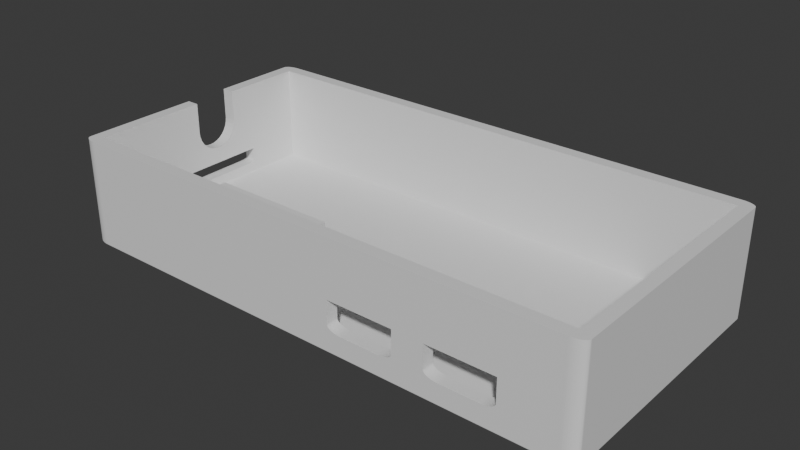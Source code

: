 # Source: enclosure-gm2.blend  (saved by Blender 4.3.32; exported with 4.5.12 LTS)
import bpy
from mathutils import Matrix  # noqa: F401  (used for matrix-valued properties, if any)

bpy.ops.wm.read_factory_settings(use_empty=True)
scene = bpy.context.scene
scene.name = 'Scene'

# ---- collections
col_collection = bpy.data.collections.new('Collection'); scene.collection.children.link(col_collection)

# ---- materials (node trees are filled in below, after node groups)
mat_material = bpy.data.materials.new('Material')
mat_material.alpha_threshold = 0.0
mat_material.roughness = 0.5
mat_material.line_color = (0.0, 0.0, 0.0, 1.0)

# ---- material node trees
mat_material.use_nodes = True; mat_material.node_tree.nodes.clear()
_N = mat_material.node_tree.nodes; _L = mat_material.node_tree.links
n0 = _N.new('ShaderNodeOutputMaterial'); n0.name = 'Material Output'; n0.location = (300, 300)
n1 = _N.new('ShaderNodeBsdfPrincipled'); n1.name = 'Principled BSDF'; n1.location = (10, 300)
n1.inputs[3].default_value = 1.45
_L.new(n1.outputs[0], n0.inputs[0])
n0.is_active_output = True

# ---- world
world_world = bpy.data.worlds.new('World'); scene.world = world_world
world_world.use_nodes = True; world_world.node_tree.nodes.clear()
_N = world_world.node_tree.nodes; _L = world_world.node_tree.links
n0 = _N.new('ShaderNodeOutputWorld'); n0.name = 'World Output'; n0.location = (300, 300)
n1 = _N.new('ShaderNodeBackground'); n1.name = 'Background'; n1.location = (10, 300)
n1.inputs[0].default_value = (0.05088, 0.05088, 0.05088, 1.0)
_L.new(n1.outputs[0], n0.inputs[0])
n0.is_active_output = True
world_world.color = (0.05088, 0.05088, 0.05088)
world_world.sun_shadow_jitter_overblur = 0.0

# ---- meshes
me_cube = bpy.data.meshes.new('Cube')
me_cube.from_pydata([(-0.9539, -0.907, -0.7857), (1.0, 0.9486, 1.0), (0.9486, 1.0, 1.0), (-0.9539, -0.907, 1.0), (-0.9539, 0.907, -0.7857), (0.9996, 0.9553, 1.0), (0.9982, 0.9619, 1.0), (-0.9539, 0.907, 1.0), (0.9539, -0.907, -0.7857), (0.9961, 0.9683, 1.0), (0.9539, -0.907, 1.0), (0.9931, 0.9743, 1.0), (0.9539, 0.907, -0.7857), (0.9894, 0.9799, 1.0), (0.9539, 0.907, 1.0), (0.9849, 0.9849, 1.0), (0.9799, 0.9894, 1.0), (0.9743, 0.9931, 1.0), (0.9683, 0.9961, 1.0), (0.9619, 0.9982, 1.0), (0.9553, 0.9996, 1.0), (0.9486, 0.9486, -1.0), (0.9486, 1.0, -0.9486), (1.0, 0.9486, -0.9486), (0.9486, 0.9553, -0.9996), (0.9486, 0.9619, -0.9982), (0.9486, 0.9683, -0.9961), (0.9486, 0.9743, -0.9931), (0.9486, 0.9799, -0.9894), (0.9486, 0.9849, -0.9849), (0.9553, 0.9486, -0.9996), (0.9554, 0.9555, -0.9991), (0.9555, 0.9623, -0.9977), (0.9555, 0.9687, -0.9954), (0.9555, 0.9746, -0.9924), (0.9554, 0.9799, -0.9888), (0.9554, 0.9846, -0.9846), (0.9619, 0.9486, -0.9982), (0.9622, 0.9555, -0.9977), (0.9623, 0.9624, -0.9962), (0.9622, 0.9687, -0.9939), (0.9621, 0.9744, -0.991), (0.9619, 0.9793, -0.9876), (0.9619, 0.9837, -0.9837), (0.9683, 0.9486, -0.9961), (0.9687, 0.9555, -0.9954), (0.9687, 0.9623, -0.9939), (0.9684, 0.9685, -0.9916), (0.968, 0.9738, -0.9889), (0.9677, 0.9784, -0.9859), (0.9675, 0.9824, -0.9824), (0.9743, 0.9486, -0.9931), (0.9746, 0.9555, -0.9924), (0.9744, 0.9622, -0.9909), (0.9738, 0.9681, -0.9889), (0.9731, 0.9731, -0.9866), (0.9725, 0.9773, -0.9839), (0.9721, 0.9809, -0.9809), (0.9799, 0.9486, -0.9894), (0.9799, 0.9555, -0.9888), (0.9794, 0.962, -0.9875), (0.9784, 0.9677, -0.9858), (0.9773, 0.9725, -0.9839), (0.9763, 0.9763, -0.9818), (0.9758, 0.9794, -0.9794), (0.9783, 0.9783, -0.9783), (0.9553, 0.9996, -0.9486), (0.9619, 0.9982, -0.9486), (0.9683, 0.9961, -0.9486), (0.9743, 0.9931, -0.9486), (0.9799, 0.9894, -0.9486), (0.9849, 0.9849, -0.9486), (0.9486, 0.9996, -0.9553), (0.9555, 0.9991, -0.9554), (0.9623, 0.9977, -0.9555), (0.9687, 0.9954, -0.9555), (0.9746, 0.9924, -0.9555), (0.9799, 0.9888, -0.9554), (0.9846, 0.9846, -0.9554), (0.9486, 0.9982, -0.9619), (0.9555, 0.9977, -0.9622), (0.9624, 0.9962, -0.9623), (0.9687, 0.9939, -0.9622), (0.9744, 0.991, -0.9621), (0.9793, 0.9876, -0.9619), (0.9837, 0.9837, -0.9619), (0.9486, 0.9961, -0.9683), (0.9555, 0.9954, -0.9687), (0.9623, 0.9939, -0.9687), (0.9685, 0.9916, -0.9684), (0.9738, 0.9889, -0.968), (0.9784, 0.9859, -0.9677), (0.9824, 0.9824, -0.9675), (0.9486, 0.9931, -0.9743), (0.9555, 0.9924, -0.9746), (0.9622, 0.9909, -0.9744), (0.9681, 0.9889, -0.9738), (0.9731, 0.9866, -0.9731), (0.9773, 0.9839, -0.9725), (0.9809, 0.9809, -0.9721), (0.9486, 0.9894, -0.9799), (0.9555, 0.9888, -0.9799), (0.962, 0.9875, -0.9794), (0.9677, 0.9858, -0.9784), (0.9725, 0.9839, -0.9773), (0.9763, 0.9818, -0.9763), (0.9794, 0.9794, -0.9758), (0.9996, 0.9486, -0.9553), (0.9982, 0.9486, -0.9619), (0.9961, 0.9486, -0.9683), (0.9931, 0.9486, -0.9743), (0.9894, 0.9486, -0.9799), (0.9849, 0.9486, -0.9849), (0.9996, 0.9553, -0.9486), (0.9991, 0.9554, -0.9555), (0.9977, 0.9555, -0.9623), (0.9954, 0.9555, -0.9687), (0.9924, 0.9555, -0.9746), (0.9888, 0.9554, -0.9799), (0.9846, 0.9554, -0.9846), (0.9982, 0.9619, -0.9486), (0.9977, 0.9622, -0.9555), (0.9962, 0.9623, -0.9624), (0.9939, 0.9622, -0.9687), (0.991, 0.9621, -0.9744), (0.9876, 0.9619, -0.9793), (0.9837, 0.9619, -0.9837), (0.9961, 0.9683, -0.9486), (0.9954, 0.9687, -0.9555), (0.9939, 0.9687, -0.9623), (0.9916, 0.9684, -0.9685), (0.9889, 0.968, -0.9738), (0.9859, 0.9677, -0.9784), (0.9824, 0.9675, -0.9824), (0.9931, 0.9743, -0.9486), (0.9924, 0.9746, -0.9555), (0.9909, 0.9744, -0.9622), (0.9889, 0.9738, -0.9681), (0.9866, 0.9731, -0.9731), (0.9839, 0.9725, -0.9773), (0.9809, 0.9721, -0.9809), (0.9894, 0.9799, -0.9486), (0.9888, 0.9799, -0.9555), (0.9875, 0.9794, -0.962), (0.9858, 0.9784, -0.9677), (0.9839, 0.9773, -0.9725), (0.9818, 0.9763, -0.9763), (0.9794, 0.9758, -0.9794), (0.9486, -1.0, 1.0), (1.0, -0.9486, 1.0), (0.9553, -0.9996, 1.0), (0.9619, -0.9982, 1.0), (0.9683, -0.9961, 1.0), (0.9743, -0.9931, 1.0), (0.9799, -0.9894, 1.0), (0.9849, -0.9849, 1.0), (0.9894, -0.9799, 1.0), (0.9931, -0.9743, 1.0), (0.9961, -0.9683, 1.0), (0.9982, -0.9619, 1.0), (0.9996, -0.9553, 1.0), (1.0, -0.9486, -0.9486), (0.9486, -1.0, -0.9486), (0.9486, -0.9486, -1.0), (0.9996, -0.9553, -0.9486), (0.9982, -0.9619, -0.9486), (0.9961, -0.9683, -0.9486), (0.9931, -0.9743, -0.9486), (0.9894, -0.9799, -0.9486), (0.9849, -0.9849, -0.9486), (0.9996, -0.9486, -0.9553), (0.9991, -0.9555, -0.9554), (0.9977, -0.9623, -0.9555), (0.9954, -0.9687, -0.9555), (0.9924, -0.9746, -0.9555), (0.9888, -0.9799, -0.9554), (0.9846, -0.9846, -0.9554), (0.9982, -0.9486, -0.9619), (0.9977, -0.9555, -0.9622), (0.9962, -0.9624, -0.9623), (0.9939, -0.9687, -0.9622), (0.991, -0.9744, -0.9621), (0.9876, -0.9793, -0.9619), (0.9837, -0.9837, -0.9619), (0.9961, -0.9486, -0.9683), (0.9954, -0.9555, -0.9687), (0.9939, -0.9623, -0.9687), (0.9916, -0.9685, -0.9684), (0.9889, -0.9738, -0.968), (0.9859, -0.9784, -0.9677), (0.9824, -0.9824, -0.9675), (0.9931, -0.9486, -0.9743), (0.9924, -0.9555, -0.9746), (0.9909, -0.9622, -0.9744), (0.9889, -0.9681, -0.9738), (0.9866, -0.9731, -0.9731), (0.9839, -0.9773, -0.9725), (0.9809, -0.9809, -0.9721), (0.9894, -0.9486, -0.9799), (0.9888, -0.9555, -0.9799), (0.9875, -0.962, -0.9794), (0.9858, -0.9677, -0.9784), (0.9839, -0.9725, -0.9773), (0.9818, -0.9763, -0.9763), (0.9794, -0.9794, -0.9758), (0.9783, -0.9783, -0.9783), (0.9486, -0.9996, -0.9553), (0.9486, -0.9982, -0.9619), (0.9486, -0.9961, -0.9683), (0.9486, -0.9931, -0.9743), (0.9486, -0.9894, -0.9799), (0.9486, -0.9849, -0.9849), (0.9553, -0.9996, -0.9486), (0.9554, -0.9991, -0.9555), (0.9555, -0.9977, -0.9623), (0.9555, -0.9954, -0.9687), (0.9555, -0.9924, -0.9746), (0.9554, -0.9888, -0.9799), (0.9554, -0.9846, -0.9846), (0.9619, -0.9982, -0.9486), (0.9622, -0.9977, -0.9555), (0.9623, -0.9962, -0.9624), (0.9622, -0.9939, -0.9687), (0.9621, -0.991, -0.9744), (0.9619, -0.9876, -0.9793), (0.9619, -0.9837, -0.9837), (0.9683, -0.9961, -0.9486), (0.9687, -0.9954, -0.9555), (0.9687, -0.9939, -0.9623), (0.9684, -0.9916, -0.9685), (0.968, -0.9889, -0.9738), (0.9677, -0.9859, -0.9784), (0.9675, -0.9824, -0.9824), (0.9743, -0.9931, -0.9486), (0.9746, -0.9924, -0.9555), (0.9744, -0.9909, -0.9622), (0.9738, -0.9889, -0.9681), (0.9731, -0.9866, -0.9731), (0.9725, -0.9839, -0.9773), (0.9721, -0.9809, -0.9809), (0.9799, -0.9894, -0.9486), (0.9799, -0.9888, -0.9555), (0.9794, -0.9875, -0.962), (0.9784, -0.9858, -0.9677), (0.9773, -0.9839, -0.9725), (0.9763, -0.9818, -0.9763), (0.9758, -0.9794, -0.9794), (0.9553, -0.9486, -0.9996), (0.9619, -0.9486, -0.9982), (0.9683, -0.9486, -0.9961), (0.9743, -0.9486, -0.9931), (0.9799, -0.9486, -0.9894), (0.9849, -0.9486, -0.9849), (0.9486, -0.9553, -0.9996), (0.9555, -0.9554, -0.9991), (0.9623, -0.9555, -0.9977), (0.9687, -0.9555, -0.9954), (0.9746, -0.9555, -0.9924), (0.9799, -0.9554, -0.9888), (0.9846, -0.9554, -0.9846), (0.9486, -0.9619, -0.9982), (0.9555, -0.9622, -0.9977), (0.9624, -0.9623, -0.9962), (0.9687, -0.9622, -0.9939), (0.9744, -0.9621, -0.991), (0.9793, -0.9619, -0.9876), (0.9837, -0.9619, -0.9837), (0.9486, -0.9683, -0.9961), (0.9555, -0.9687, -0.9954), (0.9623, -0.9687, -0.9939), (0.9685, -0.9684, -0.9916), (0.9738, -0.968, -0.9889), (0.9784, -0.9677, -0.9859), (0.9824, -0.9675, -0.9824), (0.9486, -0.9743, -0.9931), (0.9555, -0.9746, -0.9924), (0.9622, -0.9744, -0.9909), (0.9681, -0.9738, -0.9889), (0.9731, -0.9731, -0.9866), (0.9773, -0.9725, -0.9839), (0.9809, -0.9721, -0.9809), (0.9486, -0.9799, -0.9894), (0.9555, -0.9799, -0.9888), (0.962, -0.9794, -0.9875), (0.9677, -0.9784, -0.9858), (0.9725, -0.9773, -0.9839), (0.9763, -0.9763, -0.9818), (0.9794, -0.9758, -0.9794), (-0.9486, 1.0, 1.0), (-1.0, 0.9486, 1.0), (-0.9553, 0.9996, 1.0), (-0.9619, 0.9982, 1.0), (-0.9683, 0.9961, 1.0), (-0.9743, 0.9931, 1.0), (-0.9799, 0.9894, 1.0), (-0.9849, 0.9849, 1.0), (-0.9894, 0.9799, 1.0), (-0.9931, 0.9743, 1.0), (-0.9961, 0.9683, 1.0), (-0.9982, 0.9619, 1.0), (-0.9996, 0.9553, 1.0), (-1.0, 0.9486, -0.9486), (-0.9486, 1.0, -0.9486), (-0.9486, 0.9486, -1.0), (-0.9996, 0.9553, -0.9486), (-0.9982, 0.9619, -0.9486), (-0.9961, 0.9683, -0.9486), (-0.9931, 0.9743, -0.9486), (-0.9894, 0.9799, -0.9486), (-0.9849, 0.9849, -0.9486), (-0.9996, 0.9486, -0.9553), (-0.9991, 0.9555, -0.9554), (-0.9977, 0.9623, -0.9555), (-0.9954, 0.9687, -0.9555), (-0.9924, 0.9746, -0.9555), (-0.9888, 0.9799, -0.9554), (-0.9846, 0.9846, -0.9554), (-0.9982, 0.9486, -0.9619), (-0.9977, 0.9555, -0.9622), (-0.9962, 0.9624, -0.9623), (-0.9939, 0.9687, -0.9622), (-0.991, 0.9744, -0.9621), (-0.9876, 0.9793, -0.9619), (-0.9837, 0.9837, -0.9619), (-0.9961, 0.9486, -0.9683), (-0.9954, 0.9555, -0.9687), (-0.9939, 0.9623, -0.9687), (-0.9916, 0.9685, -0.9684), (-0.9889, 0.9738, -0.968), (-0.9859, 0.9784, -0.9677), (-0.9824, 0.9824, -0.9675), (-0.9931, 0.9486, -0.9743), (-0.9924, 0.9555, -0.9746), (-0.9909, 0.9622, -0.9744), (-0.9889, 0.9681, -0.9738), (-0.9866, 0.9731, -0.9731), (-0.9839, 0.9773, -0.9725), (-0.9809, 0.9809, -0.9721), (-0.9894, 0.9486, -0.9799), (-0.9888, 0.9555, -0.9799), (-0.9875, 0.962, -0.9794), (-0.9858, 0.9677, -0.9784), (-0.9839, 0.9725, -0.9773), (-0.9818, 0.9763, -0.9763), (-0.9794, 0.9794, -0.9758), (-0.9783, 0.9783, -0.9783), (-0.9486, 0.9996, -0.9553), (-0.9486, 0.9982, -0.9619), (-0.9486, 0.9961, -0.9683), (-0.9486, 0.9931, -0.9743), (-0.9486, 0.9894, -0.9799), (-0.9486, 0.9849, -0.9849), (-0.9553, 0.9996, -0.9486), (-0.9554, 0.9991, -0.9555), (-0.9555, 0.9977, -0.9623), (-0.9555, 0.9954, -0.9687), (-0.9555, 0.9924, -0.9746), (-0.9554, 0.9888, -0.9799), (-0.9554, 0.9846, -0.9846), (-0.9619, 0.9982, -0.9486), (-0.9622, 0.9977, -0.9555), (-0.9623, 0.9962, -0.9624), (-0.9622, 0.9939, -0.9687), (-0.9621, 0.991, -0.9744), (-0.9619, 0.9876, -0.9793), (-0.9619, 0.9837, -0.9837), (-0.9683, 0.9961, -0.9486), (-0.9687, 0.9954, -0.9555), (-0.9687, 0.9939, -0.9623), (-0.9684, 0.9916, -0.9685), (-0.968, 0.9889, -0.9738), (-0.9677, 0.9859, -0.9784), (-0.9675, 0.9824, -0.9824), (-0.9743, 0.9931, -0.9486), (-0.9746, 0.9924, -0.9555), (-0.9744, 0.9909, -0.9622), (-0.9738, 0.9889, -0.9681), (-0.9731, 0.9866, -0.9731), (-0.9725, 0.9839, -0.9773), (-0.9721, 0.9809, -0.9809), (-0.9799, 0.9894, -0.9486), (-0.9799, 0.9888, -0.9555), (-0.9794, 0.9875, -0.962), (-0.9784, 0.9858, -0.9677), (-0.9773, 0.9839, -0.9725), (-0.9763, 0.9818, -0.9763), (-0.9758, 0.9794, -0.9794), (-0.9553, 0.9486, -0.9996), (-0.9619, 0.9486, -0.9982), (-0.9683, 0.9486, -0.9961), (-0.9743, 0.9486, -0.9931), (-0.9799, 0.9486, -0.9894), (-0.9849, 0.9486, -0.9849), (-0.9486, 0.9553, -0.9996), (-0.9555, 0.9554, -0.9991), (-0.9623, 0.9555, -0.9977), (-0.9687, 0.9555, -0.9954), (-0.9746, 0.9555, -0.9924), (-0.9799, 0.9554, -0.9888), (-0.9846, 0.9554, -0.9846), (-0.9486, 0.9619, -0.9982), (-0.9555, 0.9622, -0.9977), (-0.9624, 0.9623, -0.9962), (-0.9687, 0.9622, -0.9939), (-0.9744, 0.9621, -0.991), (-0.9793, 0.9619, -0.9876), (-0.9837, 0.9619, -0.9837), (-0.9486, 0.9683, -0.9961), (-0.9555, 0.9687, -0.9954), (-0.9623, 0.9687, -0.9939), (-0.9685, 0.9684, -0.9916), (-0.9738, 0.968, -0.9889), (-0.9784, 0.9677, -0.9859), (-0.9824, 0.9675, -0.9824), (-0.9486, 0.9743, -0.9931), (-0.9555, 0.9746, -0.9924), (-0.9622, 0.9744, -0.9909), (-0.9681, 0.9738, -0.9889), (-0.9731, 0.9731, -0.9866), (-0.9773, 0.9725, -0.9839), (-0.9809, 0.9721, -0.9809), (-0.9486, 0.9799, -0.9894), (-0.9555, 0.9799, -0.9888), (-0.962, 0.9794, -0.9875), (-0.9677, 0.9784, -0.9858), (-0.9725, 0.9773, -0.9839), (-0.9763, 0.9763, -0.9818), (-0.9794, 0.9758, -0.9794), (-1.0, -0.9486, 1.0), (-0.9486, -1.0, 1.0), (-0.9996, -0.9553, 1.0), (-0.9982, -0.9619, 1.0), (-0.9961, -0.9683, 1.0), (-0.9931, -0.9743, 1.0), (-0.9894, -0.9799, 1.0), (-0.9849, -0.9849, 1.0), (-0.9799, -0.9894, 1.0), (-0.9743, -0.9931, 1.0), (-0.9683, -0.9961, 1.0), (-0.9619, -0.9982, 1.0), (-0.9553, -0.9996, 1.0), (-0.9486, -0.9486, -1.0), (-0.9486, -1.0, -0.9486), (-1.0, -0.9486, -0.9486), (-0.9486, -0.9553, -0.9996), (-0.9486, -0.9619, -0.9982), (-0.9486, -0.9683, -0.9961), (-0.9486, -0.9743, -0.9931), (-0.9486, -0.9799, -0.9894), (-0.9486, -0.9849, -0.9849), (-0.9553, -0.9486, -0.9996), (-0.9554, -0.9555, -0.9991), (-0.9555, -0.9623, -0.9977), (-0.9555, -0.9687, -0.9954), (-0.9555, -0.9746, -0.9924), (-0.9554, -0.9799, -0.9888), (-0.9554, -0.9846, -0.9846), (-0.9619, -0.9486, -0.9982), (-0.9622, -0.9555, -0.9977), (-0.9623, -0.9624, -0.9962), (-0.9622, -0.9687, -0.9939), (-0.9621, -0.9744, -0.991), (-0.9619, -0.9793, -0.9876), (-0.9619, -0.9837, -0.9837), (-0.9683, -0.9486, -0.9961), (-0.9687, -0.9555, -0.9954), (-0.9687, -0.9623, -0.9939), (-0.9684, -0.9685, -0.9916), (-0.968, -0.9738, -0.9889), (-0.9677, -0.9784, -0.9859), (-0.9675, -0.9824, -0.9824), (-0.9743, -0.9486, -0.9931), (-0.9746, -0.9555, -0.9924), (-0.9744, -0.9622, -0.9909), (-0.9738, -0.9681, -0.9889), (-0.9731, -0.9731, -0.9866), (-0.9725, -0.9773, -0.9839), (-0.9721, -0.9809, -0.9809), (-0.9799, -0.9486, -0.9894), (-0.9799, -0.9555, -0.9888), (-0.9794, -0.962, -0.9875), (-0.9784, -0.9677, -0.9858), (-0.9773, -0.9725, -0.9839), (-0.9763, -0.9763, -0.9818), (-0.9758, -0.9794, -0.9794), (-0.9783, -0.9783, -0.9783), (-0.9553, -0.9996, -0.9486), (-0.9619, -0.9982, -0.9486), (-0.9683, -0.9961, -0.9486), (-0.9743, -0.9931, -0.9486), (-0.9799, -0.9894, -0.9486), (-0.9849, -0.9849, -0.9486), (-0.9486, -0.9996, -0.9553), (-0.9555, -0.9991, -0.9554), (-0.9623, -0.9977, -0.9555), (-0.9687, -0.9954, -0.9555), (-0.9746, -0.9924, -0.9555), (-0.9799, -0.9888, -0.9554), (-0.9846, -0.9846, -0.9554), (-0.9486, -0.9982, -0.9619), (-0.9555, -0.9977, -0.9622), (-0.9624, -0.9962, -0.9623), (-0.9687, -0.9939, -0.9622), (-0.9744, -0.991, -0.9621), (-0.9793, -0.9876, -0.9619), (-0.9837, -0.9837, -0.9619), (-0.9486, -0.9961, -0.9683), (-0.9555, -0.9954, -0.9687), (-0.9623, -0.9939, -0.9687), (-0.9685, -0.9916, -0.9684), (-0.9738, -0.9889, -0.968), (-0.9784, -0.9859, -0.9677), (-0.9824, -0.9824, -0.9675), (-0.9486, -0.9931, -0.9743), (-0.9555, -0.9924, -0.9746), (-0.9622, -0.9909, -0.9744), (-0.9681, -0.9889, -0.9738), (-0.9731, -0.9866, -0.9731), (-0.9773, -0.9839, -0.9725), (-0.9809, -0.9809, -0.9721), (-0.9486, -0.9894, -0.9799), (-0.9555, -0.9888, -0.9799), (-0.962, -0.9875, -0.9794), (-0.9677, -0.9858, -0.9784), (-0.9725, -0.9839, -0.9773), (-0.9763, -0.9818, -0.9763), (-0.9794, -0.9794, -0.9758), (-0.9996, -0.9486, -0.9553), (-0.9982, -0.9486, -0.9619), (-0.9961, -0.9486, -0.9683), (-0.9931, -0.9486, -0.9743), (-0.9894, -0.9486, -0.9799), (-0.9849, -0.9486, -0.9849), (-0.9996, -0.9553, -0.9486), (-0.9991, -0.9554, -0.9555), (-0.9977, -0.9555, -0.9623), (-0.9954, -0.9555, -0.9687), (-0.9924, -0.9555, -0.9746), (-0.9888, -0.9554, -0.9799), (-0.9846, -0.9554, -0.9846), (-0.9982, -0.9619, -0.9486), (-0.9977, -0.9622, -0.9555), (-0.9962, -0.9623, -0.9624), (-0.9939, -0.9622, -0.9687), (-0.991, -0.9621, -0.9744), (-0.9876, -0.9619, -0.9793), (-0.9837, -0.9619, -0.9837), (-0.9961, -0.9683, -0.9486), (-0.9954, -0.9687, -0.9555), (-0.9939, -0.9687, -0.9623), (-0.9916, -0.9684, -0.9685), (-0.9889, -0.968, -0.9738), (-0.9859, -0.9677, -0.9784), (-0.9824, -0.9675, -0.9824), (-0.9931, -0.9743, -0.9486), (-0.9924, -0.9746, -0.9555), (-0.9909, -0.9744, -0.9622), (-0.9889, -0.9738, -0.9681), (-0.9866, -0.9731, -0.9731), (-0.9839, -0.9725, -0.9773), (-0.9809, -0.9721, -0.9809), (-0.9894, -0.9799, -0.9486), (-0.9888, -0.9799, -0.9555), (-0.9875, -0.9794, -0.962), (-0.9858, -0.9784, -0.9677), (-0.9839, -0.9773, -0.9725), (-0.9818, -0.9763, -0.9763), (-0.9794, -0.9758, -0.9794), (0.4951, -1.0, -0.4743), (0.4951, -1.0, -0.05), (0.4958, -1.0, -0.4928), (0.708, -1.0, -0.5871), (0.6997, -1.0, -0.5914), (0.7233, -1.0, -0.5702), (0.7298, -1.0, -0.5581), (0.7458, -1.0, -0.05), (0.7458, -1.0, -0.4743), (0.7432, -1.0, -0.5109), (0.7452, -1.0, -0.4928), (0.7354, -1.0, -0.544), (0.7399, -1.0, -0.5281), (0.6911, -1.0, -0.5929), (0.7159, -1.0, -0.5799), (0.4978, -1.0, -0.5109), (0.5112, -1.0, -0.5581), (0.5056, -1.0, -0.544), (0.5011, -1.0, -0.5281), (0.525, -1.0, -0.5799), (0.5413, -1.0, -0.5914), (0.5499, -1.0, -0.5929), (0.533, -1.0, -0.5871), (0.5177, -1.0, -0.5702), (0.4951, -0.907, -0.4743), (0.4958, -0.907, -0.4928), (0.4951, -0.907, -0.05), (0.5056, -0.907, -0.544), (0.5011, -0.907, -0.5281), (0.4978, -0.907, -0.5109), (0.5112, -0.907, -0.5581), (0.5177, -0.907, -0.5702), (0.533, -0.907, -0.5871), (0.5413, -0.907, -0.5914), (0.5499, -0.907, -0.5929), (0.525, -0.907, -0.5799), (0.6997, -0.907, -0.5914), (0.7159, -0.907, -0.5799), (0.7298, -0.907, -0.5581), (0.7233, -0.907, -0.5702), (0.708, -0.907, -0.5871), (0.6911, -0.907, -0.5929), (0.7458, -0.907, -0.05), (0.7452, -0.907, -0.4928), (0.7458, -0.907, -0.4743), (0.7354, -0.907, -0.544), (0.7399, -0.907, -0.5281), (0.7432, -0.907, -0.5109), (0.1291, -1.0, -0.05), (0.3799, -1.0, -0.05), (0.1291, -1.0, -0.4743), (0.1298, -1.0, -0.4928), (0.1351, -1.0, -0.5281), (0.1452, -1.0, -0.5581), (0.1396, -1.0, -0.544), (0.1318, -1.0, -0.5109), (0.159, -1.0, -0.5799), (0.3792, -1.0, -0.4928), (0.3799, -1.0, -0.4743), (0.3772, -1.0, -0.5109), (0.1517, -1.0, -0.5702), (0.167, -1.0, -0.5871), (0.1753, -1.0, -0.5914), (0.3739, -1.0, -0.5281), (0.1839, -1.0, -0.5929), (0.3694, -1.0, -0.544), (0.3638, -1.0, -0.5581), (0.3251, -1.0, -0.5929), (0.35, -1.0, -0.5799), (0.3573, -1.0, -0.5702), (0.342, -1.0, -0.5871), (0.3337, -1.0, -0.5914), (0.1291, -0.907, -0.05), (0.3799, -0.907, -0.05), (0.1291, -0.907, -0.4743), (0.1318, -0.907, -0.5109), (0.1351, -0.907, -0.5281), (0.1298, -0.907, -0.4928), (0.1396, -0.907, -0.544), (0.3799, -0.907, -0.4743), (0.3792, -0.907, -0.4928), (0.1452, -0.907, -0.5581), (0.3772, -0.907, -0.5109), (0.1517, -0.907, -0.5702), (0.3739, -0.907, -0.5281), (0.159, -0.907, -0.5799), (0.3694, -0.907, -0.544), (0.167, -0.907, -0.5871), (0.1753, -0.907, -0.5914), (0.1839, -0.907, -0.5929), (0.3638, -0.907, -0.5581), (0.35, -0.907, -0.5799), (0.3573, -0.907, -0.5702), (0.3251, -0.907, -0.5929), (0.342, -0.907, -0.5871), (0.3337, -0.907, -0.5914), (-1.0, -0.3314, -0.4849), (-1.0, -0.3314, -0.4749), (-1.0, -0.3314, -0.3071), (-1.0, -0.3314, -0.5148), (-1.0, -0.3314, -0.5049), (-1.0, -0.3314, -0.4949), (-1.0, -0.3291, -0.5547), (-1.0, -0.3256, -0.5646), (-1.0, -0.3178, -0.5742), (-1.0, -0.3306, -0.5448), (-1.0, -0.3311, -0.5348), (-1.0, -0.3313, -0.5248), (-1.0, -0.3023, -0.5826), (-1.0, 0.002156, -0.5929), (-1.0, -0.02607, -0.5929), (-1.0, -0.05429, -0.5929), (-1.0, -0.08252, -0.5929), (-1.0, -0.1107, -0.5929), (-1.0, -0.139, -0.5928), (-1.0, -0.1672, -0.5928), (-1.0, -0.1954, -0.5926), (-1.0, -0.2236, -0.592), (-1.0, -0.2516, -0.5908), (-1.0, -0.2787, -0.5881), (-1.0, 0.4477, -0.5826), (-1.0, 0.4744, -0.5547), (-1.0, 0.4709, -0.5646), (-1.0, 0.4767, -0.3071), (-1.0, 0.4767, -0.4849), (-1.0, 0.4767, -0.4749), (-1.0, 0.4767, -0.5148), (-1.0, 0.4767, -0.5049), (-1.0, 0.4767, -0.4949), (-1.0, 0.4632, -0.5742), (-1.0, 0.4759, -0.5448), (-1.0, 0.4765, -0.5348), (-1.0, 0.4767, -0.5248), (-1.0, 0.1432, -0.5929), (-1.0, 0.1714, -0.5929), (-1.0, 0.1996, -0.5929), (-1.0, 0.2279, -0.5929), (-1.0, 0.2561, -0.5929), (-1.0, 0.2843, -0.5928), (-1.0, 0.3125, -0.5928), (-1.0, 0.3408, -0.5926), (-1.0, 0.3689, -0.592), (-1.0, 0.397, -0.5908), (-1.0, 0.4241, -0.5881), (-0.9539, -0.3314, -0.4849), (-0.9539, -0.3314, -0.4749), (-0.9539, -0.3314, -0.5049), (-0.9539, -0.3314, -0.4949), (-0.9539, -0.3314, -0.3071), (-0.9539, -0.3256, -0.5646), (-0.9539, -0.3291, -0.5547), (-0.9539, -0.3178, -0.5742), (-0.9539, -0.3306, -0.5448), (-0.9539, -0.3311, -0.5348), (-0.9539, -0.3313, -0.5248), (-0.9539, -0.3314, -0.5148), (-0.9539, -0.3023, -0.5826), (-0.9539, 0.002156, -0.5929), (-0.9539, -0.02607, -0.5929), (-0.9539, -0.05429, -0.5929), (-0.9539, -0.08252, -0.5929), (-0.9539, -0.1107, -0.5929), (-0.9539, -0.139, -0.5928), (-0.9539, -0.1672, -0.5928), (-0.9539, -0.1954, -0.5926), (-0.9539, -0.2236, -0.592), (-0.9539, -0.2516, -0.5908), (-0.9539, -0.2787, -0.5881), (-0.9539, 0.1432, -0.5929), (-0.9539, 0.1714, -0.5929), (-0.9539, 0.1996, -0.5929), (-0.9539, 0.2279, -0.5929), (-0.9539, 0.2561, -0.5929), (-0.9539, 0.2843, -0.5928), (-0.9539, 0.4477, -0.5826), (-0.9539, 0.4709, -0.5646), (-0.9539, 0.4744, -0.5547), (-0.9539, 0.4767, -0.4749), (-0.9539, 0.4767, -0.4849), (-0.9539, 0.4767, -0.5148), (-0.9539, 0.4767, -0.5049), (-0.9539, 0.4767, -0.4949), (-0.9539, 0.4632, -0.5742), (-0.9539, 0.4759, -0.5448), (-0.9539, 0.4765, -0.5348), (-0.9539, 0.4767, -0.5248), (-0.9539, 0.3125, -0.5928), (-0.9539, 0.3408, -0.5926), (-0.9539, 0.3689, -0.592), (-0.9539, 0.397, -0.5908), (-0.9539, 0.4241, -0.5881), (-0.9539, 0.4767, -0.3071), (-1.0, -0.05479, 0.345), (-1.0, -0.05814, 0.4286), (-1.0, -0.04486, 0.2646), (-1.0, 0.01938, 0.07223), (-1.0, -0.007054, 0.1255), (-1.0, -0.02874, 0.1905), (-1.0, 0.2873, 0.345), (-1.0, 0.08225, 0.008235), (-1.0, 0.04953, 0.03262), (-1.0, 0.1163, -8.941e-08), (-1.0, 0.1503, 0.008235), (-1.0, 0.2613, 0.1905), (-1.0, 0.2774, 0.2646), (-1.0, 0.2132, 0.07223), (-1.0, 0.2396, 0.1255), (-1.0, 0.183, 0.03262), (-0.9539, -0.05814, 0.4286), (-0.9539, -0.04486, 0.2646), (-0.9539, -0.05479, 0.345), (-0.9539, -0.007054, 0.1255), (-0.9539, -0.02874, 0.1905), (-0.9539, 0.01938, 0.07223), (-0.9539, 0.2873, 0.345), (-0.9539, 0.08225, 0.008235), (-0.9539, 0.04953, 0.03262), (-0.9539, 0.1163, -8.941e-08), (-0.9539, 0.1503, 0.008235), (-0.9539, 0.2774, 0.2646), (-0.9539, 0.2132, 0.07223), (-0.9539, 0.2396, 0.1255), (-0.9539, 0.2613, 0.1905), (-0.9539, 0.183, 0.03262), (-1.0, -0.05814, 0.397), (-1.0, -0.05687, 0.397), (-1.0, -0.05814, 0.4286), (-1.0, -0.05814, 0.4286), (-1.0, 0.2907, 0.397), (-1.0, 0.2894, 0.397), (-1.0, -0.05814, 1.0), (-1.0, 0.2907, 1.0), (-0.9539, -0.05814, 1.0), (-0.9539, 0.2907, 1.0), (-0.9539, -0.05814, 0.397), (-0.9539, -0.05687, 0.397), (-0.9539, -0.05814, 0.4286), (-0.9539, 0.2907, 0.397), (-0.9539, 0.2894, 0.397), (-0.9539, -0.05814, 0.4286)], [], [(303, 21, 163, 441), (760, 762, 765, 764, 763, 768, 666, 665, 664, 669, 668, 667, 675, 674, 673, 670, 671, 443, 428, 798, 795, 761, 794, 792, 793), (289, 301, 690, 689, 698, 699, 700, 694, 695, 696, 692, 693, 691, 775, 773, 774, 771, 772, 766, 797, 796, 799), (770, 775, 691, 666, 768, 767, 769), (697, 690, 301, 443, 671, 672, 676, 687, 686, 685, 684, 683, 682, 681, 680, 679, 678, 677, 701, 702, 703, 704, 705, 706, 707, 708, 709, 710, 711, 688), (582, 571, 162, 148, 575, 576, 578, 577, 580, 579, 574, 573), (569, 575, 148, 429, 442, 162, 571, 572, 581, 589, 588, 590, 587, 591, 584, 585, 586, 583, 570, 568, 626, 625, 627, 631, 633, 634, 637, 636, 638, 639, 635, 632, 630, 629, 624, 628, 621, 622, 620, 623, 619, 618, 616, 617), (568, 569, 617, 626), (439, 440, 429, 148, 150, 151, 152, 153, 154, 155, 156, 157, 10, 3, 800, 798, 428, 430, 431, 432, 433, 434, 435, 436, 437, 438), (801, 7, 299, 300, 289, 799), (19, 20, 2, 288, 290, 291, 292, 293, 294, 295, 296, 297, 298, 299, 7, 14, 10, 157, 158, 159, 160, 149, 1, 5, 6, 9, 11, 13, 15, 16, 17, 18), (23, 1, 149, 161), (21, 24, 31, 30), (24, 25, 32, 31), (25, 26, 33, 32), (26, 27, 34, 33), (27, 28, 35, 34), (28, 29, 36, 35), (30, 31, 38, 37), (31, 32, 39, 38), (32, 33, 40, 39), (33, 34, 41, 40), (34, 35, 42, 41), (35, 36, 43, 42), (37, 38, 45, 44), (38, 39, 46, 45), (39, 40, 47, 46), (40, 41, 48, 47), (41, 42, 49, 48), (42, 43, 50, 49), (44, 45, 52, 51), (45, 46, 53, 52), (46, 47, 54, 53), (47, 48, 55, 54), (48, 49, 56, 55), (49, 50, 57, 56), (51, 52, 59, 58), (52, 53, 60, 59), (53, 54, 61, 60), (54, 55, 62, 61), (55, 56, 63, 62), (56, 57, 64, 63), (58, 59, 119, 112), (59, 60, 126, 119), (60, 61, 133, 126), (61, 62, 140, 133), (62, 63, 147, 140), (63, 64, 65, 147), (22, 66, 73, 72), (66, 67, 74, 73), (67, 68, 75, 74), (68, 69, 76, 75), (69, 70, 77, 76), (70, 71, 78, 77), (72, 73, 80, 79), (73, 74, 81, 80), (74, 75, 82, 81), (75, 76, 83, 82), (76, 77, 84, 83), (77, 78, 85, 84), (79, 80, 87, 86), (80, 81, 88, 87), (81, 82, 89, 88), (82, 83, 90, 89), (83, 84, 91, 90), (84, 85, 92, 91), (86, 87, 94, 93), (87, 88, 95, 94), (88, 89, 96, 95), (89, 90, 97, 96), (90, 91, 98, 97), (91, 92, 99, 98), (93, 94, 101, 100), (94, 95, 102, 101), (95, 96, 103, 102), (96, 97, 104, 103), (97, 98, 105, 104), (98, 99, 106, 105), (100, 101, 36, 29), (101, 102, 43, 36), (102, 103, 50, 43), (103, 104, 57, 50), (104, 105, 64, 57), (105, 106, 65, 64), (23, 107, 114, 113), (107, 108, 115, 114), (108, 109, 116, 115), (109, 110, 117, 116), (110, 111, 118, 117), (111, 112, 119, 118), (113, 114, 121, 120), (114, 115, 122, 121), (115, 116, 123, 122), (116, 117, 124, 123), (117, 118, 125, 124), (118, 119, 126, 125), (120, 121, 128, 127), (121, 122, 129, 128), (122, 123, 130, 129), (123, 124, 131, 130), (124, 125, 132, 131), (125, 126, 133, 132), (127, 128, 135, 134), (128, 129, 136, 135), (129, 130, 137, 136), (130, 131, 138, 137), (131, 132, 139, 138), (132, 133, 140, 139), (134, 135, 142, 141), (135, 136, 143, 142), (136, 137, 144, 143), (137, 138, 145, 144), (138, 139, 146, 145), (139, 140, 147, 146), (141, 142, 78, 71), (142, 143, 85, 78), (143, 144, 92, 85), (144, 145, 99, 92), (145, 146, 106, 99), (146, 147, 65, 106), (161, 164, 171, 170), (164, 165, 172, 171), (165, 166, 173, 172), (166, 167, 174, 173), (167, 168, 175, 174), (168, 169, 176, 175), (170, 171, 178, 177), (171, 172, 179, 178), (172, 173, 180, 179), (173, 174, 181, 180), (174, 175, 182, 181), (175, 176, 183, 182), (177, 178, 185, 184), (178, 179, 186, 185), (179, 180, 187, 186), (180, 181, 188, 187), (181, 182, 189, 188), (182, 183, 190, 189), (184, 185, 192, 191), (185, 186, 193, 192), (186, 187, 194, 193), (187, 188, 195, 194), (188, 189, 196, 195), (189, 190, 197, 196), (191, 192, 199, 198), (192, 193, 200, 199), (193, 194, 201, 200), (194, 195, 202, 201), (195, 196, 203, 202), (196, 197, 204, 203), (198, 199, 259, 252), (199, 200, 266, 259), (200, 201, 273, 266), (201, 202, 280, 273), (202, 203, 287, 280), (203, 204, 205, 287), (162, 206, 213, 212), (206, 207, 214, 213), (207, 208, 215, 214), (208, 209, 216, 215), (209, 210, 217, 216), (210, 211, 218, 217), (212, 213, 220, 219), (213, 214, 221, 220), (214, 215, 222, 221), (215, 216, 223, 222), (216, 217, 224, 223), (217, 218, 225, 224), (219, 220, 227, 226), (220, 221, 228, 227), (221, 222, 229, 228), (222, 223, 230, 229), (223, 224, 231, 230), (224, 225, 232, 231), (226, 227, 234, 233), (227, 228, 235, 234), (228, 229, 236, 235), (229, 230, 237, 236), (230, 231, 238, 237), (231, 232, 239, 238), (233, 234, 241, 240), (234, 235, 242, 241), (235, 236, 243, 242), (236, 237, 244, 243), (237, 238, 245, 244), (238, 239, 246, 245), (240, 241, 176, 169), (241, 242, 183, 176), (242, 243, 190, 183), (243, 244, 197, 190), (244, 245, 204, 197), (245, 246, 205, 204), (163, 247, 254, 253), (247, 248, 255, 254), (248, 249, 256, 255), (249, 250, 257, 256), (250, 251, 258, 257), (251, 252, 259, 258), (253, 254, 261, 260), (254, 255, 262, 261), (255, 256, 263, 262), (256, 257, 264, 263), (257, 258, 265, 264), (258, 259, 266, 265), (260, 261, 268, 267), (261, 262, 269, 268), (262, 263, 270, 269), (263, 264, 271, 270), (264, 265, 272, 271), (265, 266, 273, 272), (267, 268, 275, 274), (268, 269, 276, 275), (269, 270, 277, 276), (270, 271, 278, 277), (271, 272, 279, 278), (272, 273, 280, 279), (274, 275, 282, 281), (275, 276, 283, 282), (276, 277, 284, 283), (277, 278, 285, 284), (278, 279, 286, 285), (279, 280, 287, 286), (281, 282, 218, 211), (282, 283, 225, 218), (283, 284, 232, 225), (284, 285, 239, 232), (285, 286, 246, 239), (286, 287, 205, 246), (301, 304, 311, 310), (304, 305, 312, 311), (305, 306, 313, 312), (306, 307, 314, 313), (307, 308, 315, 314), (308, 309, 316, 315), (310, 311, 318, 317), (311, 312, 319, 318), (312, 313, 320, 319), (313, 314, 321, 320), (314, 315, 322, 321), (315, 316, 323, 322), (317, 318, 325, 324), (318, 319, 326, 325), (319, 320, 327, 326), (320, 321, 328, 327), (321, 322, 329, 328), (322, 323, 330, 329), (324, 325, 332, 331), (325, 326, 333, 332), (326, 327, 334, 333), (327, 328, 335, 334), (328, 329, 336, 335), (329, 330, 337, 336), (331, 332, 339, 338), (332, 333, 340, 339), (333, 334, 341, 340), (334, 335, 342, 341), (335, 336, 343, 342), (336, 337, 344, 343), (338, 339, 399, 392), (339, 340, 406, 399), (340, 341, 413, 406), (341, 342, 420, 413), (342, 343, 427, 420), (343, 344, 345, 427), (302, 346, 353, 352), (346, 347, 354, 353), (347, 348, 355, 354), (348, 349, 356, 355), (349, 350, 357, 356), (350, 351, 358, 357), (352, 353, 360, 359), (353, 354, 361, 360), (354, 355, 362, 361), (355, 356, 363, 362), (356, 357, 364, 363), (357, 358, 365, 364), (359, 360, 367, 366), (360, 361, 368, 367), (361, 362, 369, 368), (362, 363, 370, 369), (363, 364, 371, 370), (364, 365, 372, 371), (366, 367, 374, 373), (367, 368, 375, 374), (368, 369, 376, 375), (369, 370, 377, 376), (370, 371, 378, 377), (371, 372, 379, 378), (373, 374, 381, 380), (374, 375, 382, 381), (375, 376, 383, 382), (376, 377, 384, 383), (377, 378, 385, 384), (378, 379, 386, 385), (380, 381, 316, 309), (381, 382, 323, 316), (382, 383, 330, 323), (383, 384, 337, 330), (384, 385, 344, 337), (385, 386, 345, 344), (303, 387, 394, 393), (387, 388, 395, 394), (388, 389, 396, 395), (389, 390, 397, 396), (390, 391, 398, 397), (391, 392, 399, 398), (393, 394, 401, 400), (394, 395, 402, 401), (395, 396, 403, 402), (396, 397, 404, 403), (397, 398, 405, 404), (398, 399, 406, 405), (400, 401, 408, 407), (401, 402, 409, 408), (402, 403, 410, 409), (403, 404, 411, 410), (404, 405, 412, 411), (405, 406, 413, 412), (407, 408, 415, 414), (408, 409, 416, 415), (409, 410, 417, 416), (410, 411, 418, 417), (411, 412, 419, 418), (412, 413, 420, 419), (414, 415, 422, 421), (415, 416, 423, 422), (416, 417, 424, 423), (417, 418, 425, 424), (418, 419, 426, 425), (419, 420, 427, 426), (421, 422, 358, 351), (422, 423, 365, 358), (423, 424, 372, 365), (424, 425, 379, 372), (425, 426, 386, 379), (426, 427, 345, 386), (441, 444, 451, 450), (444, 445, 452, 451), (445, 446, 453, 452), (446, 447, 454, 453), (447, 448, 455, 454), (448, 449, 456, 455), (450, 451, 458, 457), (451, 452, 459, 458), (452, 453, 460, 459), (453, 454, 461, 460), (454, 455, 462, 461), (455, 456, 463, 462), (457, 458, 465, 464), (458, 459, 466, 465), (459, 460, 467, 466), (460, 461, 468, 467), (461, 462, 469, 468), (462, 463, 470, 469), (464, 465, 472, 471), (465, 466, 473, 472), (466, 467, 474, 473), (467, 468, 475, 474), (468, 469, 476, 475), (469, 470, 477, 476), (471, 472, 479, 478), (472, 473, 480, 479), (473, 474, 481, 480), (474, 475, 482, 481), (475, 476, 483, 482), (476, 477, 484, 483), (478, 479, 539, 532), (479, 480, 546, 539), (480, 481, 553, 546), (481, 482, 560, 553), (482, 483, 567, 560), (483, 484, 485, 567), (442, 486, 493, 492), (486, 487, 494, 493), (487, 488, 495, 494), (488, 489, 496, 495), (489, 490, 497, 496), (490, 491, 498, 497), (492, 493, 500, 499), (493, 494, 501, 500), (494, 495, 502, 501), (495, 496, 503, 502), (496, 497, 504, 503), (497, 498, 505, 504), (499, 500, 507, 506), (500, 501, 508, 507), (501, 502, 509, 508), (502, 503, 510, 509), (503, 504, 511, 510), (504, 505, 512, 511), (506, 507, 514, 513), (507, 508, 515, 514), (508, 509, 516, 515), (509, 510, 517, 516), (510, 511, 518, 517), (511, 512, 519, 518), (513, 514, 521, 520), (514, 515, 522, 521), (515, 516, 523, 522), (516, 517, 524, 523), (517, 518, 525, 524), (518, 519, 526, 525), (520, 521, 456, 449), (521, 522, 463, 456), (522, 523, 470, 463), (523, 524, 477, 470), (524, 525, 484, 477), (525, 526, 485, 484), (443, 527, 534, 533), (527, 528, 535, 534), (528, 529, 536, 535), (529, 530, 537, 536), (530, 531, 538, 537), (531, 532, 539, 538), (533, 534, 541, 540), (534, 535, 542, 541), (535, 536, 543, 542), (536, 537, 544, 543), (537, 538, 545, 544), (538, 539, 546, 545), (540, 541, 548, 547), (541, 542, 549, 548), (542, 543, 550, 549), (543, 544, 551, 550), (544, 545, 552, 551), (545, 546, 553, 552), (547, 548, 555, 554), (548, 549, 556, 555), (549, 550, 557, 556), (550, 551, 558, 557), (551, 552, 559, 558), (552, 553, 560, 559), (554, 555, 562, 561), (555, 556, 563, 562), (556, 557, 564, 563), (557, 558, 565, 564), (558, 559, 566, 565), (559, 560, 567, 566), (561, 562, 498, 491), (562, 563, 505, 498), (563, 564, 512, 505), (564, 565, 519, 512), (565, 566, 526, 519), (566, 567, 485, 526), (303, 441, 450, 387), (387, 450, 457, 388), (388, 457, 464, 389), (389, 464, 471, 390), (390, 471, 478, 391), (391, 478, 532, 392), (392, 532, 531, 338), (338, 531, 530, 331), (331, 530, 529, 324), (324, 529, 528, 317), (317, 528, 527, 310), (310, 527, 443, 301), (21, 303, 393, 24), (24, 393, 400, 25), (25, 400, 407, 26), (26, 407, 414, 27), (27, 414, 421, 28), (28, 421, 351, 29), (29, 351, 350, 100), (100, 350, 349, 93), (93, 349, 348, 86), (86, 348, 347, 79), (79, 347, 346, 72), (72, 346, 302, 22), (1, 23, 113, 5), (5, 113, 120, 6), (6, 120, 127, 9), (9, 127, 134, 11), (11, 134, 141, 13), (13, 141, 71, 15), (15, 71, 70, 16), (16, 70, 69, 17), (17, 69, 68, 18), (18, 68, 67, 19), (19, 67, 66, 20), (20, 66, 22, 2), (442, 429, 440, 486), (486, 440, 439, 487), (487, 439, 438, 488), (488, 438, 437, 489), (489, 437, 436, 490), (490, 436, 435, 491), (491, 435, 434, 561), (561, 434, 433, 554), (554, 433, 432, 547), (547, 432, 431, 540), (540, 431, 430, 533), (533, 430, 428, 443), (148, 162, 212, 150), (150, 212, 219, 151), (151, 219, 226, 152), (152, 226, 233, 153), (153, 233, 240, 154), (154, 240, 169, 155), (155, 169, 168, 156), (156, 168, 167, 157), (157, 167, 166, 158), (158, 166, 165, 159), (159, 165, 164, 160), (160, 164, 161, 149), (288, 302, 352, 290), (290, 352, 359, 291), (291, 359, 366, 292), (292, 366, 373, 293), (293, 373, 380, 294), (294, 380, 309, 295), (295, 309, 308, 296), (296, 308, 307, 297), (297, 307, 306, 298), (298, 306, 305, 299), (299, 305, 304, 300), (300, 304, 301, 289), (441, 163, 253, 444), (444, 253, 260, 445), (445, 260, 267, 446), (446, 267, 274, 447), (447, 274, 281, 448), (448, 281, 211, 449), (449, 211, 210, 520), (520, 210, 209, 513), (513, 209, 208, 506), (506, 208, 207, 499), (499, 207, 206, 492), (492, 206, 162, 442), (163, 21, 30, 247), (247, 30, 37, 248), (248, 37, 44, 249), (249, 44, 51, 250), (250, 51, 58, 251), (251, 58, 112, 252), (252, 112, 111, 198), (198, 111, 110, 191), (191, 110, 109, 184), (184, 109, 108, 177), (177, 108, 107, 170), (170, 107, 23, 161), (302, 288, 2, 22), (717, 718, 0, 4, 743, 750, 742, 758, 757, 756, 755, 754, 741, 740, 739, 738, 737, 736, 725, 726, 727, 728, 729, 730, 731, 732, 733, 734, 735, 724, 719), (776, 807, 800, 3, 0, 718, 720, 721, 722, 723, 714, 715, 712, 713, 716, 784, 781, 779, 780, 777, 778, 803, 802, 804), (806, 782, 787, 790, 789, 788, 791, 759, 745, 746, 749, 748, 747, 753, 752, 751, 744, 743, 4, 7, 801, 805), (783, 784, 716, 759, 791, 786, 785), (7, 4, 12, 14), (12, 8, 10, 14), (612, 610, 10, 8, 605, 607, 606, 613, 614, 615, 611), (641, 594, 592, 647), (648, 647, 592, 593, 597, 596, 595, 598, 599, 603, 600, 601, 602, 609, 604, 608, 605, 8, 0, 3, 10, 610, 594, 641, 640, 642, 645, 643, 644, 646, 649, 651, 653, 655, 656, 657, 661, 663, 662, 659, 660, 658, 654, 652, 650), (4, 0, 8, 12), (612, 576, 575, 610), (569, 568, 592, 594), (575, 569, 594, 610), (601, 588, 589, 602), (600, 590, 588, 601), (603, 587, 590, 600), (591, 587, 603, 599), (584, 591, 599, 598), (585, 584, 598, 595), (586, 585, 595, 596), (583, 586, 596, 597), (570, 583, 597, 593), (568, 570, 593, 592), (609, 581, 572, 604), (604, 572, 571, 608), (608, 571, 582, 605), (573, 607, 605, 582), (574, 606, 607, 573), (579, 613, 606, 574), (580, 614, 613, 579), (577, 615, 614, 580), (578, 611, 615, 577), (576, 612, 611, 578), (602, 589, 581, 609), (647, 626, 617, 641), (640, 616, 618, 642), (617, 616, 640, 641), (656, 630, 632, 657), (655, 629, 630, 656), (653, 624, 629, 655), (628, 624, 653, 651), (621, 628, 651, 649), (622, 621, 649, 646), (620, 622, 646, 644), (623, 620, 644, 643), (619, 623, 643, 645), (618, 619, 645, 642), (661, 635, 639, 663), (663, 639, 638, 662), (662, 638, 636, 659), (637, 660, 659, 636), (634, 658, 660, 637), (633, 654, 658, 634), (631, 652, 654, 633), (627, 650, 652, 631), (625, 648, 650, 627), (626, 647, 648, 625), (657, 632, 635, 661), (713, 665, 666, 716), (759, 691, 693, 745), (691, 759, 716, 666), (702, 701, 736, 737), (703, 702, 737, 738), (704, 703, 738, 739), (705, 704, 739, 740), (706, 705, 740, 741), (707, 706, 741, 754), (708, 707, 754, 755), (709, 708, 755, 756), (710, 709, 756, 757), (711, 710, 757, 758), (688, 711, 758, 742), (697, 688, 742, 750), (690, 697, 750, 743), (689, 690, 743, 744), (698, 689, 744, 751), (699, 698, 751, 752), (700, 699, 752, 753), (694, 700, 753, 747), (695, 694, 747, 748), (696, 695, 748, 749), (692, 696, 749, 746), (693, 692, 746, 745), (677, 678, 726, 725), (678, 679, 727, 726), (679, 680, 728, 727), (680, 681, 729, 728), (681, 682, 730, 729), (682, 683, 731, 730), (683, 684, 732, 731), (684, 685, 733, 732), (685, 686, 734, 733), (686, 687, 735, 734), (687, 676, 724, 735), (676, 672, 719, 724), (671, 717, 719, 672), (670, 718, 717, 671), (673, 720, 718, 670), (674, 721, 720, 673), (675, 722, 721, 674), (667, 723, 722, 675), (668, 714, 723, 667), (669, 715, 714, 668), (664, 712, 715, 669), (665, 713, 712, 664), (701, 677, 725, 736), (797, 766, 782, 806), (766, 772, 787, 782), (772, 771, 790, 787), (771, 774, 789, 790), (774, 773, 788, 789), (773, 775, 791, 788), (775, 770, 786, 791), (770, 769, 785, 786), (769, 767, 783, 785), (767, 768, 784, 783), (763, 781, 784, 768), (764, 779, 781, 763), (765, 780, 779, 764), (762, 777, 780, 765), (760, 778, 777, 762), (778, 760, 793, 803), (794, 761, 776, 804), (776, 761, 795, 807), (801, 799, 796, 805), (804, 802, 792, 794), (798, 800, 807, 795), (806, 805, 796, 797), (793, 792, 802, 803)])
_uv = me_cube.uv_layers.new(name='UVMap')
_uv.uv.foreach_set('vector', [0.1314, 0.5064, 0.3686, 0.5064, 0.3686, 0.7436, 0.1314, 0.7436, 0.5431, 0.1182, 0.5331, 0.1194, 0.5238, 0.1214, 0.5157, 0.1241, 0.509, 0.1274, 0.5041, 0.1312, 0.4554, 0.08358, 0.4344, 0.08358, 0.4331, 0.08358, 0.4319, 0.08358, 0.4306, 0.08358, 0.4294, 0.08358, 0.4281, 0.08358, 0.4269, 0.08361, 0.4257, 0.08368, 0.4244, 0.08386, 0.4232, 0.0843, 0.3814, 0.006427, 0.625, 0.006427, 0.625, 0.1177, 0.5536, 0.1177, 0.5536, 0.1177, 0.5536, 0.1177, 0.5496, 0.1177, 0.5496, 0.1179, 0.625, 0.2436, 0.3814, 0.2436, 0.4232, 0.1839, 0.4244, 0.1843, 0.4257, 0.1845, 0.4269, 0.1846, 0.4281, 0.1846, 0.4294, 0.1846, 0.4306, 0.1846, 0.4319, 0.1846, 0.4331, 0.1846, 0.4344, 0.1846, 0.4554, 0.1846, 0.5041, 0.1479, 0.509, 0.1516, 0.5157, 0.155, 0.5238, 0.1577, 0.5331, 0.1597, 0.5431, 0.1609, 0.5496, 0.1612, 0.5496, 0.1613, 0.625, 0.1613, 0.501, 0.1438, 0.5041, 0.1479, 0.4554, 0.1846, 0.4554, 0.08358, 0.5041, 0.1312, 0.501, 0.1353, 0.5, 0.1395, 0.422, 0.1829, 0.4232, 0.1839, 0.3814, 0.2436, 0.3814, 0.006427, 0.4232, 0.0843, 0.422, 0.08527, 0.4209, 0.08721, 0.4202, 0.09016, 0.4199, 0.09355, 0.4197, 0.09705, 0.4197, 0.1006, 0.4197, 0.1041, 0.4196, 0.1076, 0.4196, 0.1112, 0.4196, 0.1147, 0.4196, 0.1182, 0.4196, 0.1217, 0.4196, 0.1253, 0.4196, 0.1429, 0.4196, 0.1464, 0.4196, 0.15, 0.4196, 0.1535, 0.4196, 0.157, 0.4196, 0.1605, 0.4197, 0.1641, 0.4197, 0.1676, 0.4197, 0.1711, 0.4199, 0.1746, 0.4202, 0.178, 0.4209, 0.181, 0.4275, 0.7827, 0.4266, 0.7837, 0.3814, 0.7564, 0.625, 0.7564, 0.4938, 0.779, 0.4407, 0.779, 0.4384, 0.7791, 0.4361, 0.7793, 0.434, 0.7797, 0.432, 0.7803, 0.4302, 0.781, 0.4287, 0.7818, 0.4938, 0.8103, 0.4938, 0.779, 0.625, 0.7564, 0.625, 0.9936, 0.3814, 0.9936, 0.3814, 0.7564, 0.4266, 0.7837, 0.4261, 0.7848, 0.4259, 0.7858, 0.4259, 0.8035, 0.4261, 0.8046, 0.4266, 0.8056, 0.4275, 0.8066, 0.4287, 0.8075, 0.4302, 0.8083, 0.432, 0.809, 0.434, 0.8096, 0.4361, 0.81, 0.4384, 0.8103, 0.4407, 0.8103, 0.4407, 0.8247, 0.4384, 0.8248, 0.4361, 0.8251, 0.434, 0.8255, 0.432, 0.8261, 0.4302, 0.8268, 0.4287, 0.8276, 0.4275, 0.8285, 0.4266, 0.8295, 0.4261, 0.8305, 0.4259, 0.8316, 0.4259, 0.8492, 0.4261, 0.8503, 0.4266, 0.8514, 0.4275, 0.8524, 0.4287, 0.8533, 0.4302, 0.8541, 0.432, 0.8548, 0.434, 0.8553, 0.4361, 0.8558, 0.4384, 0.856, 0.4407, 0.8561, 0.4937, 0.8561, 0.4938, 0.8247, 0.4407, 0.8103, 0.4938, 0.8103, 0.4938, 0.8247, 0.4407, 0.8247, 0.8702, 0.7498, 0.8694, 0.7499, 0.8686, 0.75, 0.6314, 0.75, 0.6306, 0.7499, 0.6298, 0.7498, 0.629, 0.7495, 0.6282, 0.7491, 0.6275, 0.7487, 0.6269, 0.7481, 0.6263, 0.7475, 0.6259, 0.7468, 0.6308, 0.7384, 0.8692, 0.7384, 0.8692, 0.6323, 0.875, 0.6323, 0.875, 0.7436, 0.8749, 0.7444, 0.8748, 0.7452, 0.8745, 0.746, 0.8741, 0.7468, 0.8737, 0.7475, 0.8731, 0.7481, 0.8725, 0.7487, 0.8718, 0.7491, 0.871, 0.7495, 0.8692, 0.5887, 0.8692, 0.5116, 0.8748, 0.5048, 0.8749, 0.5056, 0.875, 0.5064, 0.875, 0.5887, 0.6298, 0.5002, 0.6306, 0.5001, 0.6314, 0.5, 0.8686, 0.5, 0.8694, 0.5001, 0.8702, 0.5002, 0.871, 0.5005, 0.8718, 0.5009, 0.8725, 0.5013, 0.8731, 0.5019, 0.8737, 0.5025, 0.8741, 0.5032, 0.8745, 0.504, 0.8748, 0.5048, 0.8692, 0.5116, 0.6308, 0.5116, 0.6308, 0.7384, 0.6259, 0.7468, 0.6255, 0.746, 0.6252, 0.7452, 0.6251, 0.7444, 0.625, 0.7436, 0.625, 0.5064, 0.6251, 0.5056, 0.6252, 0.5048, 0.6255, 0.504, 0.6259, 0.5032, 0.6263, 0.5025, 0.6269, 0.5019, 0.6275, 0.5013, 0.6282, 0.5009, 0.629, 0.5005, 0.3814, 0.5064, 0.625, 0.5064, 0.625, 0.7436, 0.3814, 0.7436, 0.3686, 0.5064, 0.3686, 0.5056, 0.3694, 0.5056, 0.3694, 0.5064, 0.3686, 0.5056, 0.3686, 0.5048, 0.3694, 0.5047, 0.3694, 0.5056, 0.3686, 0.5048, 0.3686, 0.504, 0.3694, 0.5039, 0.3694, 0.5047, 0.3686, 0.504, 0.3686, 0.5032, 0.3694, 0.5032, 0.3694, 0.5039, 0.3686, 0.5032, 0.3686, 0.5025, 0.3694, 0.5025, 0.3694, 0.5032, 0.3686, 0.5025, 0.3686, 0.5, 0.3694, 0.5, 0.3694, 0.5025, 0.3694, 0.5064, 0.3694, 0.5056, 0.3703, 0.5056, 0.3702, 0.5064, 0.3694, 0.5056, 0.3694, 0.5047, 0.3703, 0.5047, 0.3703, 0.5056, 0.3694, 0.5047, 0.3694, 0.5039, 0.3703, 0.5039, 0.3703, 0.5047, 0.3694, 0.5039, 0.3694, 0.5032, 0.3703, 0.5032, 0.3703, 0.5039, 0.3694, 0.5032, 0.3694, 0.5025, 0.3702, 0.5026, 0.3703, 0.5032, 0.3694, 0.5025, 0.3694, 0.5, 0.3702, 0.5, 0.3702, 0.5026, 0.3702, 0.5064, 0.3703, 0.5056, 0.3711, 0.5056, 0.371, 0.5064, 0.3703, 0.5056, 0.3703, 0.5047, 0.3711, 0.5047, 0.3711, 0.5056, 0.3703, 0.5047, 0.3703, 0.5039, 0.3711, 0.5039, 0.3711, 0.5047, 0.3703, 0.5039, 0.3703, 0.5032, 0.371, 0.5033, 0.3711, 0.5039, 0.3703, 0.5032, 0.3702, 0.5026, 0.371, 0.5027, 0.371, 0.5033, 0.3702, 0.5026, 0.3702, 0.5, 0.3709, 0.5, 0.371, 0.5027, 0.371, 0.5064, 0.3711, 0.5056, 0.3718, 0.5056, 0.3718, 0.5064, 0.3711, 0.5056, 0.3711, 0.5047, 0.3718, 0.5047, 0.3718, 0.5056, 0.3711, 0.5047, 0.3711, 0.5039, 0.3717, 0.504, 0.3718, 0.5047, 0.3711, 0.5039, 0.371, 0.5033, 0.3716, 0.5034, 0.3717, 0.504, 0.371, 0.5033, 0.371, 0.5027, 0.3716, 0.5028, 0.3716, 0.5034, 0.371, 0.5027, 0.3709, 0.5, 0.3715, 0.5, 0.3716, 0.5028, 0.3718, 0.5064, 0.3718, 0.5056, 0.3725, 0.5056, 0.3725, 0.5064, 0.3718, 0.5056, 0.3718, 0.5047, 0.3724, 0.5048, 0.3725, 0.5056, 0.3718, 0.5047, 0.3717, 0.504, 0.3723, 0.504, 0.3724, 0.5048, 0.3717, 0.504, 0.3716, 0.5034, 0.3722, 0.5034, 0.3723, 0.504, 0.3716, 0.5034, 0.3716, 0.5028, 0.372, 0.503, 0.3722, 0.5034, 0.3716, 0.5028, 0.3715, 0.5, 0.372, 0.5, 0.372, 0.503, 0.3725, 0.5064, 0.3725, 0.5056, 0.375, 0.5056, 0.375, 0.5064, 0.3725, 0.5056, 0.3724, 0.5048, 0.375, 0.5048, 0.375, 0.5056, 0.3724, 0.5048, 0.3723, 0.504, 0.375, 0.5041, 0.375, 0.5048, 0.3723, 0.504, 0.3722, 0.5034, 0.375, 0.5035, 0.375, 0.5041, 0.3722, 0.5034, 0.372, 0.503, 0.375, 0.503, 0.375, 0.5035, 0.372, 0.503, 0.372, 0.5, 0.375, 0.5009, 0.375, 0.503, 0.3814, 0.4936, 0.3814, 0.4944, 0.3806, 0.4944, 0.3806, 0.4936, 0.3814, 0.4944, 0.3814, 0.4952, 0.3806, 0.4953, 0.3806, 0.4944, 0.3814, 0.4952, 0.3814, 0.496, 0.3806, 0.4961, 0.3806, 0.4953, 0.3814, 0.496, 0.3814, 0.4968, 0.3806, 0.4968, 0.3806, 0.4961, 0.3814, 0.4968, 0.3814, 0.4975, 0.3806, 0.4975, 0.3806, 0.4968, 0.3814, 0.4975, 0.3814, 0.5, 0.3806, 0.5, 0.3806, 0.4975, 0.3806, 0.4936, 0.3806, 0.4944, 0.3797, 0.4944, 0.3798, 0.4936, 0.3806, 0.4944, 0.3806, 0.4953, 0.3797, 0.4953, 0.3797, 0.4944, 0.3806, 0.4953, 0.3806, 0.4961, 0.3797, 0.4961, 0.3797, 0.4953, 0.3806, 0.4961, 0.3806, 0.4968, 0.3797, 0.4968, 0.3797, 0.4961, 0.3806, 0.4968, 0.3806, 0.4975, 0.3798, 0.4974, 0.3797, 0.4968, 0.3806, 0.4975, 0.3806, 0.5, 0.3798, 0.5, 0.3798, 0.4974, 0.3798, 0.4936, 0.3797, 0.4944, 0.3789, 0.4944, 0.379, 0.4936, 0.3797, 0.4944, 0.3797, 0.4953, 0.3789, 0.4953, 0.3789, 0.4944, 0.3797, 0.4953, 0.3797, 0.4961, 0.3789, 0.4961, 0.3789, 0.4953, 0.3797, 0.4961, 0.3797, 0.4968, 0.379, 0.4967, 0.3789, 0.4961, 0.3797, 0.4968, 0.3798, 0.4974, 0.379, 0.4973, 0.379, 0.4967, 0.3798, 0.4974, 0.3798, 0.5, 0.3791, 0.5, 0.379, 0.4973, 0.379, 0.4936, 0.3789, 0.4944, 0.3782, 0.4944, 0.3782, 0.4936, 0.3789, 0.4944, 0.3789, 0.4953, 0.3782, 0.4953, 0.3782, 0.4944, 0.3789, 0.4953, 0.3789, 0.4961, 0.3783, 0.496, 0.3782, 0.4953, 0.3789, 0.4961, 0.379, 0.4967, 0.3784, 0.4966, 0.3783, 0.496, 0.379, 0.4967, 0.379, 0.4973, 0.3784, 0.4972, 0.3784, 0.4966, 0.379, 0.4973, 0.3791, 0.5, 0.3785, 0.5, 0.3784, 0.4972, 0.3782, 0.4936, 0.3782, 0.4944, 0.3775, 0.4944, 0.3775, 0.4936, 0.3782, 0.4944, 0.3782, 0.4953, 0.3776, 0.4952, 0.3775, 0.4944, 0.3782, 0.4953, 0.3783, 0.496, 0.3777, 0.496, 0.3776, 0.4952, 0.3783, 0.496, 0.3784, 0.4966, 0.3778, 0.4966, 0.3777, 0.496, 0.3784, 0.4966, 0.3784, 0.4972, 0.378, 0.497, 0.3778, 0.4966, 0.3784, 0.4972, 0.3785, 0.5, 0.378, 0.5, 0.378, 0.497, 0.3775, 0.4936, 0.3775, 0.4944, 0.375, 0.4944, 0.375, 0.4936, 0.3775, 0.4944, 0.3776, 0.4952, 0.375, 0.4952, 0.375, 0.4944, 0.3776, 0.4952, 0.3777, 0.496, 0.375, 0.4959, 0.375, 0.4952, 0.3777, 0.496, 0.3778, 0.4966, 0.375, 0.4965, 0.375, 0.4959, 0.3778, 0.4966, 0.378, 0.497, 0.375, 0.497, 0.375, 0.4965, 0.378, 0.497, 0.378, 0.5, 0.375, 0.5009, 0.375, 0.497, 0.3814, 0.5064, 0.3806, 0.5064, 0.3806, 0.5056, 0.3814, 0.5056, 0.3806, 0.5064, 0.3798, 0.5064, 0.3797, 0.5056, 0.3806, 0.5056, 0.3798, 0.5064, 0.379, 0.5064, 0.3789, 0.5056, 0.3797, 0.5056, 0.379, 0.5064, 0.3782, 0.5064, 0.3782, 0.5056, 0.3789, 0.5056, 0.3782, 0.5064, 0.3775, 0.5064, 0.3775, 0.5056, 0.3782, 0.5056, 0.3775, 0.5064, 0.375, 0.5064, 0.375, 0.5056, 0.3775, 0.5056, 0.3814, 0.5056, 0.3806, 0.5056, 0.3806, 0.5047, 0.3814, 0.5048, 0.3806, 0.5056, 0.3797, 0.5056, 0.3797, 0.5047, 0.3806, 0.5047, 0.3797, 0.5056, 0.3789, 0.5056, 0.3789, 0.5047, 0.3797, 0.5047, 0.3789, 0.5056, 0.3782, 0.5056, 0.3782, 0.5047, 0.3789, 0.5047, 0.3782, 0.5056, 0.3775, 0.5056, 0.3776, 0.5048, 0.3782, 0.5047, 0.3775, 0.5056, 0.375, 0.5056, 0.375, 0.5048, 0.3776, 0.5048, 0.3814, 0.5048, 0.3806, 0.5047, 0.3806, 0.5039, 0.3814, 0.504, 0.3806, 0.5047, 0.3797, 0.5047, 0.3797, 0.5039, 0.3806, 0.5039, 0.3797, 0.5047, 0.3789, 0.5047, 0.3789, 0.5039, 0.3797, 0.5039, 0.3789, 0.5047, 0.3782, 0.5047, 0.3783, 0.504, 0.3789, 0.5039, 0.3782, 0.5047, 0.3776, 0.5048, 0.3777, 0.504, 0.3783, 0.504, 0.3776, 0.5048, 0.375, 0.5048, 0.375, 0.5041, 0.3777, 0.504, 0.3814, 0.504, 0.3806, 0.5039, 0.3806, 0.5032, 0.3814, 0.5032, 0.3806, 0.5039, 0.3797, 0.5039, 0.3797, 0.5032, 0.3806, 0.5032, 0.3797, 0.5039, 0.3789, 0.5039, 0.379, 0.5033, 0.3797, 0.5032, 0.3789, 0.5039, 0.3783, 0.504, 0.3784, 0.5034, 0.379, 0.5033, 0.3783, 0.504, 0.3777, 0.504, 0.3778, 0.5034, 0.3784, 0.5034, 0.3777, 0.504, 0.375, 0.5041, 0.375, 0.5035, 0.3778, 0.5034, 0.3814, 0.5032, 0.3806, 0.5032, 0.3806, 0.5025, 0.3814, 0.5025, 0.3806, 0.5032, 0.3797, 0.5032, 0.3798, 0.5026, 0.3806, 0.5025, 0.3797, 0.5032, 0.379, 0.5033, 0.379, 0.5027, 0.3798, 0.5026, 0.379, 0.5033, 0.3784, 0.5034, 0.3784, 0.5028, 0.379, 0.5027, 0.3784, 0.5034, 0.3778, 0.5034, 0.378, 0.503, 0.3784, 0.5028, 0.3778, 0.5034, 0.375, 0.5035, 0.375, 0.503, 0.378, 0.503, 0.3814, 0.5025, 0.3806, 0.5025, 0.3806, 0.5, 0.3814, 0.5, 0.3806, 0.5025, 0.3798, 0.5026, 0.3798, 0.5, 0.3806, 0.5, 0.3798, 0.5026, 0.379, 0.5027, 0.3791, 0.5, 0.3798, 0.5, 0.379, 0.5027, 0.3784, 0.5028, 0.3785, 0.5, 0.3791, 0.5, 0.3784, 0.5028, 0.378, 0.503, 0.378, 0.5, 0.3785, 0.5, 0.378, 0.503, 0.375, 0.503, 0.375, 0.5009, 0.378, 0.5, 0.3814, 0.7436, 0.3814, 0.7444, 0.3806, 0.7444, 0.3806, 0.7436, 0.3814, 0.7444, 0.3814, 0.7452, 0.3806, 0.7453, 0.3806, 0.7444, 0.3814, 0.7452, 0.3814, 0.746, 0.3806, 0.7461, 0.3806, 0.7453, 0.3814, 0.746, 0.3814, 0.7468, 0.3806, 0.7468, 0.3806, 0.7461, 0.3814, 0.7468, 0.3814, 0.7475, 0.3806, 0.7475, 0.3806, 0.7468, 0.3814, 0.7475, 0.3814, 0.75, 0.3806, 0.75, 0.3806, 0.7475, 0.3806, 0.7436, 0.3806, 0.7444, 0.3797, 0.7444, 0.3798, 0.7436, 0.3806, 0.7444, 0.3806, 0.7453, 0.3797, 0.7453, 0.3797, 0.7444, 0.3806, 0.7453, 0.3806, 0.7461, 0.3797, 0.7461, 0.3797, 0.7453, 0.3806, 0.7461, 0.3806, 0.7468, 0.3797, 0.7468, 0.3797, 0.7461, 0.3806, 0.7468, 0.3806, 0.7475, 0.3798, 0.7474, 0.3797, 0.7468, 0.3806, 0.7475, 0.3806, 0.75, 0.3798, 0.75, 0.3798, 0.7474, 0.3798, 0.7436, 0.3797, 0.7444, 0.3789, 0.7444, 0.379, 0.7436, 0.3797, 0.7444, 0.3797, 0.7453, 0.3789, 0.7453, 0.3789, 0.7444, 0.3797, 0.7453, 0.3797, 0.7461, 0.3789, 0.7461, 0.3789, 0.7453, 0.3797, 0.7461, 0.3797, 0.7468, 0.379, 0.7467, 0.3789, 0.7461, 0.3797, 0.7468, 0.3798, 0.7474, 0.379, 0.7473, 0.379, 0.7467, 0.3798, 0.7474, 0.3798, 0.75, 0.3791, 0.75, 0.379, 0.7473, 0.379, 0.7436, 0.3789, 0.7444, 0.3782, 0.7444, 0.3782, 0.7436, 0.3789, 0.7444, 0.3789, 0.7453, 0.3782, 0.7453, 0.3782, 0.7444, 0.3789, 0.7453, 0.3789, 0.7461, 0.3783, 0.746, 0.3782, 0.7453, 0.3789, 0.7461, 0.379, 0.7467, 0.3784, 0.7466, 0.3783, 0.746, 0.379, 0.7467, 0.379, 0.7473, 0.3784, 0.7472, 0.3784, 0.7466, 0.379, 0.7473, 0.3791, 0.75, 0.3785, 0.75, 0.3784, 0.7472, 0.3782, 0.7436, 0.3782, 0.7444, 0.3775, 0.7444, 0.3775, 0.7436, 0.3782, 0.7444, 0.3782, 0.7453, 0.3776, 0.7452, 0.3775, 0.7444, 0.3782, 0.7453, 0.3783, 0.746, 0.3777, 0.746, 0.3776, 0.7452, 0.3783, 0.746, 0.3784, 0.7466, 0.3778, 0.7466, 0.3777, 0.746, 0.3784, 0.7466, 0.3784, 0.7472, 0.378, 0.747, 0.3778, 0.7466, 0.3784, 0.7472, 0.3785, 0.75, 0.378, 0.75, 0.378, 0.747, 0.3775, 0.7436, 0.3775, 0.7444, 0.375, 0.7444, 0.375, 0.7436, 0.3775, 0.7444, 0.3776, 0.7452, 0.375, 0.7452, 0.375, 0.7444, 0.3776, 0.7452, 0.3777, 0.746, 0.375, 0.7459, 0.375, 0.7452, 0.3777, 0.746, 0.3778, 0.7466, 0.375, 0.7465, 0.375, 0.7459, 0.3778, 0.7466, 0.378, 0.747, 0.375, 0.747, 0.375, 0.7465, 0.378, 0.747, 0.378, 0.75, 0.3759, 0.75, 0.375, 0.747, 0.3814, 0.7564, 0.3806, 0.7564, 0.3806, 0.7556, 0.3814, 0.7556, 0.3806, 0.7564, 0.3798, 0.7564, 0.3797, 0.7556, 0.3806, 0.7556, 0.3798, 0.7564, 0.379, 0.7564, 0.3789, 0.7556, 0.3797, 0.7556, 0.379, 0.7564, 0.3782, 0.7564, 0.3782, 0.7556, 0.3789, 0.7556, 0.3782, 0.7564, 0.3775, 0.7564, 0.3775, 0.7556, 0.3782, 0.7556, 0.3775, 0.7564, 0.375, 0.7564, 0.375, 0.7556, 0.3775, 0.7556, 0.3814, 0.7556, 0.3806, 0.7556, 0.3806, 0.7547, 0.3814, 0.7548, 0.3806, 0.7556, 0.3797, 0.7556, 0.3797, 0.7547, 0.3806, 0.7547, 0.3797, 0.7556, 0.3789, 0.7556, 0.3789, 0.7547, 0.3797, 0.7547, 0.3789, 0.7556, 0.3782, 0.7556, 0.3782, 0.7547, 0.3789, 0.7547, 0.3782, 0.7556, 0.3775, 0.7556, 0.3776, 0.7548, 0.3782, 0.7547, 0.3775, 0.7556, 0.375, 0.7556, 0.375, 0.7548, 0.3776, 0.7548, 0.3814, 0.7548, 0.3806, 0.7547, 0.3806, 0.7539, 0.3814, 0.754, 0.3806, 0.7547, 0.3797, 0.7547, 0.3797, 0.7539, 0.3806, 0.7539, 0.3797, 0.7547, 0.3789, 0.7547, 0.3789, 0.7539, 0.3797, 0.7539, 0.3789, 0.7547, 0.3782, 0.7547, 0.3783, 0.754, 0.3789, 0.7539, 0.3782, 0.7547, 0.3776, 0.7548, 0.3777, 0.754, 0.3783, 0.754, 0.3776, 0.7548, 0.375, 0.7548, 0.375, 0.7541, 0.3777, 0.754, 0.3814, 0.754, 0.3806, 0.7539, 0.3806, 0.7532, 0.3814, 0.7532, 0.3806, 0.7539, 0.3797, 0.7539, 0.3797, 0.7532, 0.3806, 0.7532, 0.3797, 0.7539, 0.3789, 0.7539, 0.379, 0.7533, 0.3797, 0.7532, 0.3789, 0.7539, 0.3783, 0.754, 0.3784, 0.7534, 0.379, 0.7533, 0.3783, 0.754, 0.3777, 0.754, 0.3778, 0.7534, 0.3784, 0.7534, 0.3777, 0.754, 0.375, 0.7541, 0.375, 0.7535, 0.3778, 0.7534, 0.3814, 0.7532, 0.3806, 0.7532, 0.3806, 0.7525, 0.3814, 0.7525, 0.3806, 0.7532, 0.3797, 0.7532, 0.3798, 0.7526, 0.3806, 0.7525, 0.3797, 0.7532, 0.379, 0.7533, 0.379, 0.7527, 0.3798, 0.7526, 0.379, 0.7533, 0.3784, 0.7534, 0.3784, 0.7528, 0.379, 0.7527, 0.3784, 0.7534, 0.3778, 0.7534, 0.378, 0.753, 0.3784, 0.7528, 0.3778, 0.7534, 0.375, 0.7535, 0.375, 0.753, 0.378, 0.753, 0.3814, 0.7525, 0.3806, 0.7525, 0.3806, 0.75, 0.3814, 0.75, 0.3806, 0.7525, 0.3798, 0.7526, 0.3798, 0.75, 0.3806, 0.75, 0.3798, 0.7526, 0.379, 0.7527, 0.3791, 0.75, 0.3798, 0.75, 0.379, 0.7527, 0.3784, 0.7528, 0.3785, 0.75, 0.3791, 0.75, 0.3784, 0.7528, 0.378, 0.753, 0.378, 0.75, 0.3785, 0.75, 0.378, 0.753, 0.375, 0.753, 0.3759, 0.75, 0.378, 0.75, 0.3686, 0.7436, 0.3694, 0.7436, 0.3694, 0.7444, 0.3686, 0.7444, 0.3694, 0.7436, 0.3702, 0.7436, 0.3703, 0.7444, 0.3694, 0.7444, 0.3702, 0.7436, 0.371, 0.7436, 0.3711, 0.7444, 0.3703, 0.7444, 0.371, 0.7436, 0.3718, 0.7436, 0.3718, 0.7444, 0.3711, 0.7444, 0.3718, 0.7436, 0.3725, 0.7436, 0.3725, 0.7444, 0.3718, 0.7444, 0.3725, 0.7436, 0.375, 0.7436, 0.375, 0.7444, 0.3725, 0.7444, 0.3686, 0.7444, 0.3694, 0.7444, 0.3694, 0.7453, 0.3686, 0.7452, 0.3694, 0.7444, 0.3703, 0.7444, 0.3703, 0.7453, 0.3694, 0.7453, 0.3703, 0.7444, 0.3711, 0.7444, 0.3711, 0.7453, 0.3703, 0.7453, 0.3711, 0.7444, 0.3718, 0.7444, 0.3718, 0.7453, 0.3711, 0.7453, 0.3718, 0.7444, 0.3725, 0.7444, 0.3724, 0.7452, 0.3718, 0.7453, 0.3725, 0.7444, 0.375, 0.7444, 0.375, 0.7452, 0.3724, 0.7452, 0.3686, 0.7452, 0.3694, 0.7453, 0.3694, 0.7461, 0.3686, 0.746, 0.3694, 0.7453, 0.3703, 0.7453, 0.3703, 0.7461, 0.3694, 0.7461, 0.3703, 0.7453, 0.3711, 0.7453, 0.3711, 0.7461, 0.3703, 0.7461, 0.3711, 0.7453, 0.3718, 0.7453, 0.3717, 0.746, 0.3711, 0.7461, 0.3718, 0.7453, 0.3724, 0.7452, 0.3723, 0.746, 0.3717, 0.746, 0.3724, 0.7452, 0.375, 0.7452, 0.375, 0.7459, 0.3723, 0.746, 0.3686, 0.746, 0.3694, 0.7461, 0.3694, 0.7468, 0.3686, 0.7468, 0.3694, 0.7461, 0.3703, 0.7461, 0.3703, 0.7468, 0.3694, 0.7468, 0.3703, 0.7461, 0.3711, 0.7461, 0.371, 0.7467, 0.3703, 0.7468, 0.3711, 0.7461, 0.3717, 0.746, 0.3716, 0.7466, 0.371, 0.7467, 0.3717, 0.746, 0.3723, 0.746, 0.3722, 0.7466, 0.3716, 0.7466, 0.3723, 0.746, 0.375, 0.7459, 0.375, 0.7465, 0.3722, 0.7466, 0.3686, 0.7468, 0.3694, 0.7468, 0.3694, 0.7475, 0.3686, 0.7475, 0.3694, 0.7468, 0.3703, 0.7468, 0.3702, 0.7474, 0.3694, 0.7475, 0.3703, 0.7468, 0.371, 0.7467, 0.371, 0.7473, 0.3702, 0.7474, 0.371, 0.7467, 0.3716, 0.7466, 0.3716, 0.7472, 0.371, 0.7473, 0.3716, 0.7466, 0.3722, 0.7466, 0.372, 0.747, 0.3716, 0.7472, 0.3722, 0.7466, 0.375, 0.7465, 0.375, 0.747, 0.372, 0.747, 0.3686, 0.7475, 0.3694, 0.7475, 0.3694, 0.75, 0.3686, 0.75, 0.3694, 0.7475, 0.3702, 0.7474, 0.3702, 0.75, 0.3694, 0.75, 0.3702, 0.7474, 0.371, 0.7473, 0.3709, 0.75, 0.3702, 0.75, 0.371, 0.7473, 0.3716, 0.7472, 0.3715, 0.75, 0.3709, 0.75, 0.3716, 0.7472, 0.372, 0.747, 0.372, 0.75, 0.3715, 0.75, 0.372, 0.747, 0.375, 0.747, 0.3759, 0.75, 0.372, 0.75, 0.3814, 0.2436, 0.3814, 0.2444, 0.3806, 0.2444, 0.3806, 0.2436, 0.3814, 0.2444, 0.3814, 0.2452, 0.3806, 0.2453, 0.3806, 0.2444, 0.3814, 0.2452, 0.3814, 0.246, 0.3806, 0.2461, 0.3806, 0.2453, 0.3814, 0.246, 0.3814, 0.2468, 0.3806, 0.2468, 0.3806, 0.2461, 0.3814, 0.2468, 0.3814, 0.2475, 0.3806, 0.2475, 0.3806, 0.2468, 0.3814, 0.2475, 0.3814, 0.25, 0.3806, 0.25, 0.3806, 0.2475, 0.3806, 0.2436, 0.3806, 0.2444, 0.3797, 0.2444, 0.3798, 0.2436, 0.3806, 0.2444, 0.3806, 0.2453, 0.3797, 0.2453, 0.3797, 0.2444, 0.3806, 0.2453, 0.3806, 0.2461, 0.3797, 0.2461, 0.3797, 0.2453, 0.3806, 0.2461, 0.3806, 0.2468, 0.3797, 0.2468, 0.3797, 0.2461, 0.3806, 0.2468, 0.3806, 0.2475, 0.3798, 0.2474, 0.3797, 0.2468, 0.3806, 0.2475, 0.3806, 0.25, 0.3798, 0.25, 0.3798, 0.2474, 0.3798, 0.2436, 0.3797, 0.2444, 0.3789, 0.2444, 0.379, 0.2436, 0.3797, 0.2444, 0.3797, 0.2453, 0.3789, 0.2453, 0.3789, 0.2444, 0.3797, 0.2453, 0.3797, 0.2461, 0.3789, 0.2461, 0.3789, 0.2453, 0.3797, 0.2461, 0.3797, 0.2468, 0.379, 0.2467, 0.3789, 0.2461, 0.3797, 0.2468, 0.3798, 0.2474, 0.379, 0.2473, 0.379, 0.2467, 0.3798, 0.2474, 0.3798, 0.25, 0.3791, 0.25, 0.379, 0.2473, 0.379, 0.2436, 0.3789, 0.2444, 0.3782, 0.2444, 0.3782, 0.2436, 0.3789, 0.2444, 0.3789, 0.2453, 0.3782, 0.2453, 0.3782, 0.2444, 0.3789, 0.2453, 0.3789, 0.2461, 0.3783, 0.246, 0.3782, 0.2453, 0.3789, 0.2461, 0.379, 0.2467, 0.3784, 0.2466, 0.3783, 0.246, 0.379, 0.2467, 0.379, 0.2473, 0.3784, 0.2472, 0.3784, 0.2466, 0.379, 0.2473, 0.3791, 0.25, 0.3785, 0.25, 0.3784, 0.2472, 0.3782, 0.2436, 0.3782, 0.2444, 0.3775, 0.2444, 0.3775, 0.2436, 0.3782, 0.2444, 0.3782, 0.2453, 0.3776, 0.2452, 0.3775, 0.2444, 0.3782, 0.2453, 0.3783, 0.246, 0.3777, 0.246, 0.3776, 0.2452, 0.3783, 0.246, 0.3784, 0.2466, 0.3778, 0.2466, 0.3777, 0.246, 0.3784, 0.2466, 0.3784, 0.2472, 0.378, 0.247, 0.3778, 0.2466, 0.3784, 0.2472, 0.3785, 0.25, 0.378, 0.25, 0.378, 0.247, 0.3775, 0.2436, 0.3775, 0.2444, 0.375, 0.2444, 0.375, 0.2436, 0.3775, 0.2444, 0.3776, 0.2452, 0.375, 0.2452, 0.375, 0.2444, 0.3776, 0.2452, 0.3777, 0.246, 0.375, 0.2459, 0.375, 0.2452, 0.3777, 0.246, 0.3778, 0.2466, 0.375, 0.2465, 0.375, 0.2459, 0.3778, 0.2466, 0.378, 0.247, 0.375, 0.247, 0.375, 0.2465, 0.378, 0.247, 0.378, 0.25, 0.3777, 0.25, 0.375, 0.247, 0.3814, 0.2564, 0.3806, 0.2564, 0.3806, 0.2556, 0.3814, 0.2556, 0.3806, 0.2564, 0.3798, 0.2564, 0.3797, 0.2556, 0.3806, 0.2556, 0.3798, 0.2564, 0.379, 0.2564, 0.3789, 0.2556, 0.3797, 0.2556, 0.379, 0.2564, 0.3782, 0.2564, 0.3782, 0.2556, 0.3789, 0.2556, 0.3782, 0.2564, 0.3775, 0.2564, 0.3775, 0.2556, 0.3782, 0.2556, 0.3775, 0.2564, 0.375, 0.2564, 0.375, 0.2556, 0.3775, 0.2556, 0.3814, 0.2556, 0.3806, 0.2556, 0.3806, 0.2547, 0.3814, 0.2548, 0.3806, 0.2556, 0.3797, 0.2556, 0.3797, 0.2547, 0.3806, 0.2547, 0.3797, 0.2556, 0.3789, 0.2556, 0.3789, 0.2547, 0.3797, 0.2547, 0.3789, 0.2556, 0.3782, 0.2556, 0.3782, 0.2547, 0.3789, 0.2547, 0.3782, 0.2556, 0.3775, 0.2556, 0.3776, 0.2548, 0.3782, 0.2547, 0.3775, 0.2556, 0.375, 0.2556, 0.375, 0.2548, 0.3776, 0.2548, 0.3814, 0.2548, 0.3806, 0.2547, 0.3806, 0.2539, 0.3814, 0.254, 0.3806, 0.2547, 0.3797, 0.2547, 0.3797, 0.2539, 0.3806, 0.2539, 0.3797, 0.2547, 0.3789, 0.2547, 0.3789, 0.2539, 0.3797, 0.2539, 0.3789, 0.2547, 0.3782, 0.2547, 0.3783, 0.254, 0.3789, 0.2539, 0.3782, 0.2547, 0.3776, 0.2548, 0.3777, 0.254, 0.3783, 0.254, 0.3776, 0.2548, 0.375, 0.2548, 0.375, 0.2541, 0.3777, 0.254, 0.3814, 0.254, 0.3806, 0.2539, 0.3806, 0.2532, 0.3814, 0.2532, 0.3806, 0.2539, 0.3797, 0.2539, 0.3797, 0.2532, 0.3806, 0.2532, 0.3797, 0.2539, 0.3789, 0.2539, 0.379, 0.2533, 0.3797, 0.2532, 0.3789, 0.2539, 0.3783, 0.254, 0.3784, 0.2534, 0.379, 0.2533, 0.3783, 0.254, 0.3777, 0.254, 0.3778, 0.2534, 0.3784, 0.2534, 0.3777, 0.254, 0.375, 0.2541, 0.375, 0.2535, 0.3778, 0.2534, 0.3814, 0.2532, 0.3806, 0.2532, 0.3806, 0.2525, 0.3814, 0.2525, 0.3806, 0.2532, 0.3797, 0.2532, 0.3798, 0.2526, 0.3806, 0.2525, 0.3797, 0.2532, 0.379, 0.2533, 0.379, 0.2527, 0.3798, 0.2526, 0.379, 0.2533, 0.3784, 0.2534, 0.3784, 0.2528, 0.379, 0.2527, 0.3784, 0.2534, 0.3778, 0.2534, 0.378, 0.253, 0.3784, 0.2528, 0.3778, 0.2534, 0.375, 0.2535, 0.375, 0.253, 0.378, 0.253, 0.3814, 0.2525, 0.3806, 0.2525, 0.3806, 0.25, 0.3814, 0.25, 0.3806, 0.2525, 0.3798, 0.2526, 0.3798, 0.25, 0.3806, 0.25, 0.3798, 0.2526, 0.379, 0.2527, 0.3791, 0.25, 0.3798, 0.25, 0.379, 0.2527, 0.3784, 0.2528, 0.3785, 0.25, 0.3791, 0.25, 0.3784, 0.2528, 0.378, 0.253, 0.378, 0.25, 0.3785, 0.25, 0.378, 0.253, 0.375, 0.253, 0.375, 0.2527, 0.378, 0.25, 0.1314, 0.5064, 0.1306, 0.5064, 0.1306, 0.5056, 0.1314, 0.5056, 0.1306, 0.5064, 0.1298, 0.5064, 0.1297, 0.5056, 0.1306, 0.5056, 0.1298, 0.5064, 0.129, 0.5064, 0.1289, 0.5056, 0.1297, 0.5056, 0.129, 0.5064, 0.1282, 0.5064, 0.1282, 0.5056, 0.1289, 0.5056, 0.1282, 0.5064, 0.1275, 0.5064, 0.1275, 0.5056, 0.1282, 0.5056, 0.1275, 0.5064, 0.125, 0.5064, 0.125, 0.5056, 0.1275, 0.5056, 0.1314, 0.5056, 0.1306, 0.5056, 0.1306, 0.5047, 0.1314, 0.5048, 0.1306, 0.5056, 0.1297, 0.5056, 0.1297, 0.5047, 0.1306, 0.5047, 0.1297, 0.5056, 0.1289, 0.5056, 0.1289, 0.5047, 0.1297, 0.5047, 0.1289, 0.5056, 0.1282, 0.5056, 0.1282, 0.5047, 0.1289, 0.5047, 0.1282, 0.5056, 0.1275, 0.5056, 0.1276, 0.5048, 0.1282, 0.5047, 0.1275, 0.5056, 0.125, 0.5056, 0.125, 0.5048, 0.1276, 0.5048, 0.1314, 0.5048, 0.1306, 0.5047, 0.1306, 0.5039, 0.1314, 0.504, 0.1306, 0.5047, 0.1297, 0.5047, 0.1297, 0.5039, 0.1306, 0.5039, 0.1297, 0.5047, 0.1289, 0.5047, 0.1289, 0.5039, 0.1297, 0.5039, 0.1289, 0.5047, 0.1282, 0.5047, 0.1283, 0.504, 0.1289, 0.5039, 0.1282, 0.5047, 0.1276, 0.5048, 0.1277, 0.504, 0.1283, 0.504, 0.1276, 0.5048, 0.125, 0.5048, 0.125, 0.5041, 0.1277, 0.504, 0.1314, 0.504, 0.1306, 0.5039, 0.1306, 0.5032, 0.1314, 0.5032, 0.1306, 0.5039, 0.1297, 0.5039, 0.1297, 0.5032, 0.1306, 0.5032, 0.1297, 0.5039, 0.1289, 0.5039, 0.129, 0.5033, 0.1297, 0.5032, 0.1289, 0.5039, 0.1283, 0.504, 0.1284, 0.5034, 0.129, 0.5033, 0.1283, 0.504, 0.1277, 0.504, 0.1278, 0.5034, 0.1284, 0.5034, 0.1277, 0.504, 0.125, 0.5041, 0.125, 0.5035, 0.1278, 0.5034, 0.1314, 0.5032, 0.1306, 0.5032, 0.1306, 0.5025, 0.1314, 0.5025, 0.1306, 0.5032, 0.1297, 0.5032, 0.1298, 0.5026, 0.1306, 0.5025, 0.1297, 0.5032, 0.129, 0.5033, 0.129, 0.5027, 0.1298, 0.5026, 0.129, 0.5033, 0.1284, 0.5034, 0.1284, 0.5028, 0.129, 0.5027, 0.1284, 0.5034, 0.1278, 0.5034, 0.128, 0.503, 0.1284, 0.5028, 0.1278, 0.5034, 0.125, 0.5035, 0.125, 0.503, 0.128, 0.503, 0.1314, 0.5025, 0.1306, 0.5025, 0.1306, 0.5, 0.1314, 0.5, 0.1306, 0.5025, 0.1298, 0.5026, 0.1298, 0.5, 0.1306, 0.5, 0.1298, 0.5026, 0.129, 0.5027, 0.1291, 0.5, 0.1298, 0.5, 0.129, 0.5027, 0.1284, 0.5028, 0.1285, 0.5, 0.1291, 0.5, 0.1284, 0.5028, 0.128, 0.503, 0.128, 0.5, 0.1285, 0.5, 0.128, 0.503, 0.125, 0.503, 0.125, 0.5027, 0.128, 0.5, 0.1314, 0.7436, 0.1314, 0.7444, 0.1306, 0.7444, 0.1306, 0.7436, 0.1314, 0.7444, 0.1314, 0.7452, 0.1306, 0.7453, 0.1306, 0.7444, 0.1314, 0.7452, 0.1314, 0.746, 0.1306, 0.7461, 0.1306, 0.7453, 0.1314, 0.746, 0.1314, 0.7468, 0.1306, 0.7468, 0.1306, 0.7461, 0.1314, 0.7468, 0.1314, 0.7475, 0.1306, 0.7475, 0.1306, 0.7468, 0.1314, 0.7475, 0.1314, 0.75, 0.1306, 0.75, 0.1306, 0.7475, 0.1306, 0.7436, 0.1306, 0.7444, 0.1297, 0.7444, 0.1298, 0.7436, 0.1306, 0.7444, 0.1306, 0.7453, 0.1297, 0.7453, 0.1297, 0.7444, 0.1306, 0.7453, 0.1306, 0.7461, 0.1297, 0.7461, 0.1297, 0.7453, 0.1306, 0.7461, 0.1306, 0.7468, 0.1297, 0.7468, 0.1297, 0.7461, 0.1306, 0.7468, 0.1306, 0.7475, 0.1298, 0.7474, 0.1297, 0.7468, 0.1306, 0.7475, 0.1306, 0.75, 0.1298, 0.75, 0.1298, 0.7474, 0.1298, 0.7436, 0.1297, 0.7444, 0.1289, 0.7444, 0.129, 0.7436, 0.1297, 0.7444, 0.1297, 0.7453, 0.1289, 0.7453, 0.1289, 0.7444, 0.1297, 0.7453, 0.1297, 0.7461, 0.1289, 0.7461, 0.1289, 0.7453, 0.1297, 0.7461, 0.1297, 0.7468, 0.129, 0.7467, 0.1289, 0.7461, 0.1297, 0.7468, 0.1298, 0.7474, 0.129, 0.7473, 0.129, 0.7467, 0.1298, 0.7474, 0.1298, 0.75, 0.1291, 0.75, 0.129, 0.7473, 0.129, 0.7436, 0.1289, 0.7444, 0.1282, 0.7444, 0.1282, 0.7436, 0.1289, 0.7444, 0.1289, 0.7453, 0.1282, 0.7453, 0.1282, 0.7444, 0.1289, 0.7453, 0.1289, 0.7461, 0.1283, 0.746, 0.1282, 0.7453, 0.1289, 0.7461, 0.129, 0.7467, 0.1284, 0.7466, 0.1283, 0.746, 0.129, 0.7467, 0.129, 0.7473, 0.1284, 0.7472, 0.1284, 0.7466, 0.129, 0.7473, 0.1291, 0.75, 0.1285, 0.75, 0.1284, 0.7472, 0.1282, 0.7436, 0.1282, 0.7444, 0.1275, 0.7444, 0.1275, 0.7436, 0.1282, 0.7444, 0.1282, 0.7453, 0.1276, 0.7452, 0.1275, 0.7444, 0.1282, 0.7453, 0.1283, 0.746, 0.1277, 0.746, 0.1276, 0.7452, 0.1283, 0.746, 0.1284, 0.7466, 0.1278, 0.7466, 0.1277, 0.746, 0.1284, 0.7466, 0.1284, 0.7472, 0.128, 0.747, 0.1278, 0.7466, 0.1284, 0.7472, 0.1285, 0.75, 0.128, 0.75, 0.128, 0.747, 0.1275, 0.7436, 0.1275, 0.7444, 0.125, 0.7444, 0.125, 0.7436, 0.1275, 0.7444, 0.1276, 0.7452, 0.125, 0.7452, 0.125, 0.7444, 0.1276, 0.7452, 0.1277, 0.746, 0.125, 0.7459, 0.125, 0.7452, 0.1277, 0.746, 0.1278, 0.7466, 0.125, 0.7465, 0.125, 0.7459, 0.1278, 0.7466, 0.128, 0.747, 0.125, 0.747, 0.125, 0.7465, 0.128, 0.747, 0.128, 0.75, 0.1277, 0.75, 0.125, 0.747, 0.3814, 0.9936, 0.3814, 0.9944, 0.3806, 0.9944, 0.3806, 0.9936, 0.3814, 0.9944, 0.3814, 0.9952, 0.3806, 0.9953, 0.3806, 0.9944, 0.3814, 0.9952, 0.3814, 0.996, 0.3806, 0.9961, 0.3806, 0.9953, 0.3814, 0.996, 0.3814, 0.9968, 0.3806, 0.9968, 0.3806, 0.9961, 0.3814, 0.9968, 0.3814, 0.9975, 0.3806, 0.9975, 0.3806, 0.9968, 0.3814, 0.9975, 0.3814, 1.0, 0.3806, 1.0, 0.3806, 0.9975, 0.3806, 0.9936, 0.3806, 0.9944, 0.3797, 0.9944, 0.3798, 0.9936, 0.3806, 0.9944, 0.3806, 0.9953, 0.3797, 0.9953, 0.3797, 0.9944, 0.3806, 0.9953, 0.3806, 0.9961, 0.3797, 0.9961, 0.3797, 0.9953, 0.3806, 0.9961, 0.3806, 0.9968, 0.3797, 0.9968, 0.3797, 0.9961, 0.3806, 0.9968, 0.3806, 0.9975, 0.3798, 0.9974, 0.3797, 0.9968, 0.3806, 0.9975, 0.3806, 1.0, 0.3798, 1.0, 0.3798, 0.9974, 0.3798, 0.9936, 0.3797, 0.9944, 0.3789, 0.9944, 0.379, 0.9936, 0.3797, 0.9944, 0.3797, 0.9953, 0.3789, 0.9953, 0.3789, 0.9944, 0.3797, 0.9953, 0.3797, 0.9961, 0.3789, 0.9961, 0.3789, 0.9953, 0.3797, 0.9961, 0.3797, 0.9968, 0.379, 0.9967, 0.3789, 0.9961, 0.3797, 0.9968, 0.3798, 0.9974, 0.379, 0.9973, 0.379, 0.9967, 0.3798, 0.9974, 0.3798, 1.0, 0.3791, 1.0, 0.379, 0.9973, 0.379, 0.9936, 0.3789, 0.9944, 0.3782, 0.9944, 0.3782, 0.9936, 0.3789, 0.9944, 0.3789, 0.9953, 0.3782, 0.9953, 0.3782, 0.9944, 0.3789, 0.9953, 0.3789, 0.9961, 0.3783, 0.996, 0.3782, 0.9953, 0.3789, 0.9961, 0.379, 0.9967, 0.3784, 0.9966, 0.3783, 0.996, 0.379, 0.9967, 0.379, 0.9973, 0.3784, 0.9972, 0.3784, 0.9966, 0.379, 0.9973, 0.3791, 1.0, 0.3785, 1.0, 0.3784, 0.9972, 0.3782, 0.9936, 0.3782, 0.9944, 0.3775, 0.9944, 0.3775, 0.9936, 0.3782, 0.9944, 0.3782, 0.9953, 0.3776, 0.9952, 0.3775, 0.9944, 0.3782, 0.9953, 0.3783, 0.996, 0.3777, 0.996, 0.3776, 0.9952, 0.3783, 0.996, 0.3784, 0.9966, 0.3778, 0.9966, 0.3777, 0.996, 0.3784, 0.9966, 0.3784, 0.9972, 0.378, 0.997, 0.3778, 0.9966, 0.3784, 0.9972, 0.3785, 1.0, 0.378, 1.0, 0.378, 0.997, 0.3775, 0.9936, 0.3775, 0.9944, 0.375, 0.9944, 0.375, 0.9936, 0.3775, 0.9944, 0.3776, 0.9952, 0.375, 0.9952, 0.375, 0.9944, 0.3776, 0.9952, 0.3777, 0.996, 0.375, 0.9959, 0.375, 0.9952, 0.3777, 0.996, 0.3778, 0.9966, 0.375, 0.9965, 0.375, 0.9959, 0.3778, 0.9966, 0.378, 0.997, 0.375, 0.997, 0.375, 0.9965, 0.378, 0.997, 0.378, 1.0, 0.3777, 1.0, 0.375, 0.997, 0.3814, 0.006427, 0.3806, 0.006427, 0.3806, 0.005574, 0.3814, 0.005588, 0.3806, 0.006427, 0.3798, 0.006427, 0.3797, 0.005568, 0.3806, 0.005574, 0.3798, 0.006427, 0.379, 0.006427, 0.3789, 0.005567, 0.3797, 0.005568, 0.379, 0.006427, 0.3782, 0.006427, 0.3782, 0.005568, 0.3789, 0.005567, 0.3782, 0.006427, 0.3775, 0.006427, 0.3775, 0.005571, 0.3782, 0.005568, 0.3775, 0.006427, 0.375, 0.006427, 0.375, 0.005572, 0.3775, 0.005571, 0.3814, 0.005588, 0.3806, 0.005574, 0.3806, 0.004725, 0.3814, 0.004763, 0.3806, 0.005574, 0.3797, 0.005568, 0.3797, 0.004713, 0.3806, 0.004725, 0.3797, 0.005568, 0.3789, 0.005567, 0.3789, 0.004723, 0.3797, 0.004713, 0.3789, 0.005567, 0.3782, 0.005568, 0.3782, 0.00474, 0.3789, 0.004723, 0.3782, 0.005568, 0.3775, 0.005571, 0.3776, 0.004758, 0.3782, 0.00474, 0.3775, 0.005571, 0.375, 0.005572, 0.375, 0.004767, 0.3776, 0.004758, 0.3814, 0.004763, 0.3806, 0.004725, 0.3806, 0.003919, 0.3814, 0.003967, 0.3806, 0.004725, 0.3797, 0.004713, 0.3797, 0.003914, 0.3806, 0.003919, 0.3797, 0.004713, 0.3789, 0.004723, 0.3789, 0.003947, 0.3797, 0.003914, 0.3789, 0.004723, 0.3782, 0.00474, 0.3783, 0.003994, 0.3789, 0.003947, 0.3782, 0.00474, 0.3776, 0.004758, 0.3777, 0.004038, 0.3783, 0.003994, 0.3776, 0.004758, 0.375, 0.004767, 0.375, 0.00406, 0.3777, 0.004038, 0.3814, 0.003967, 0.3806, 0.003919, 0.3806, 0.003179, 0.3814, 0.003213, 0.3806, 0.003919, 0.3797, 0.003914, 0.3797, 0.003204, 0.3806, 0.003179, 0.3797, 0.003914, 0.3789, 0.003947, 0.379, 0.003275, 0.3797, 0.003204, 0.3789, 0.003947, 0.3783, 0.003994, 0.3784, 0.003365, 0.379, 0.003275, 0.3783, 0.003994, 0.3777, 0.004038, 0.3778, 0.003444, 0.3784, 0.003365, 0.3777, 0.004038, 0.375, 0.00406, 0.375, 0.003483, 0.3778, 0.003444, 0.3814, 0.003213, 0.3806, 0.003179, 0.3806, 0.002512, 0.3814, 0.002514, 0.3806, 0.003179, 0.3797, 0.003204, 0.3798, 0.00258, 0.3806, 0.002512, 0.3797, 0.003204, 0.379, 0.003275, 0.379, 0.002698, 0.3798, 0.00258, 0.379, 0.003275, 0.3784, 0.003365, 0.3784, 0.002834, 0.379, 0.002698, 0.3784, 0.003365, 0.3778, 0.003444, 0.378, 0.002959, 0.3784, 0.002834, 0.3778, 0.003444, 0.375, 0.003483, 0.375, 0.003026, 0.378, 0.002959, 0.3814, 0.002514, 0.3806, 0.002512, 0.3806, 0.0, 0.3814, 0.0, 0.3806, 0.002512, 0.3798, 0.00258, 0.3798, 0.0, 0.3806, 0.0, 0.3798, 0.00258, 0.379, 0.002698, 0.3791, 0.0, 0.3798, 0.0, 0.379, 0.002698, 0.3784, 0.002834, 0.3785, 0.0, 0.3791, 0.0, 0.3784, 0.002834, 0.378, 0.002959, 0.378, 0.0, 0.3785, 0.0, 0.378, 0.002959, 0.375, 0.003026, 0.375, 0.002716, 0.378, 0.0, 0.1314, 0.5064, 0.1314, 0.7436, 0.1306, 0.7436, 0.1306, 0.5064, 0.1306, 0.5064, 0.1306, 0.7436, 0.1298, 0.7436, 0.1298, 0.5064, 0.1298, 0.5064, 0.1298, 0.7436, 0.129, 0.7436, 0.129, 0.5064, 0.129, 0.5064, 0.129, 0.7436, 0.1282, 0.7436, 0.1282, 0.5064, 0.1282, 0.5064, 0.1282, 0.7436, 0.1275, 0.7436, 0.1275, 0.5064, 0.1275, 0.5064, 0.1275, 0.7436, 0.125, 0.7436, 0.125, 0.5064, 0.375, 0.2436, 0.375, 0.006427, 0.3775, 0.006427, 0.3775, 0.2436, 0.3775, 0.2436, 0.3775, 0.006427, 0.3782, 0.006427, 0.3782, 0.2436, 0.3782, 0.2436, 0.3782, 0.006427, 0.379, 0.006427, 0.379, 0.2436, 0.379, 0.2436, 0.379, 0.006427, 0.3798, 0.006427, 0.3798, 0.2436, 0.3798, 0.2436, 0.3798, 0.006427, 0.3806, 0.006427, 0.3806, 0.2436, 0.3806, 0.2436, 0.3806, 0.006427, 0.3814, 0.006427, 0.3814, 0.2436, 0.3686, 0.5064, 0.1314, 0.5064, 0.1314, 0.5056, 0.3686, 0.5056, 0.3686, 0.5056, 0.1314, 0.5056, 0.1314, 0.5048, 0.3686, 0.5048, 0.3686, 0.5048, 0.1314, 0.5048, 0.1314, 0.504, 0.3686, 0.504, 0.3686, 0.504, 0.1314, 0.504, 0.1314, 0.5032, 0.3686, 0.5032, 0.3686, 0.5032, 0.1314, 0.5032, 0.1314, 0.5025, 0.3686, 0.5025, 0.3686, 0.5025, 0.1314, 0.5025, 0.1314, 0.5, 0.3686, 0.5, 0.375, 0.4936, 0.375, 0.2564, 0.3775, 0.2564, 0.3775, 0.4936, 0.3775, 0.4936, 0.3775, 0.2564, 0.3782, 0.2564, 0.3782, 0.4936, 0.3782, 0.4936, 0.3782, 0.2564, 0.379, 0.2564, 0.379, 0.4936, 0.379, 0.4936, 0.379, 0.2564, 0.3798, 0.2564, 0.3798, 0.4936, 0.3798, 0.4936, 0.3798, 0.2564, 0.3806, 0.2564, 0.3806, 0.4936, 0.3806, 0.4936, 0.3806, 0.2564, 0.3814, 0.2564, 0.3814, 0.4936, 0.625, 0.5064, 0.3814, 0.5064, 0.3814, 0.5056, 0.625, 0.5056, 0.625, 0.5056, 0.3814, 0.5056, 0.3814, 0.5048, 0.625, 0.5048, 0.625, 0.5048, 0.3814, 0.5048, 0.3814, 0.504, 0.625, 0.504, 0.625, 0.504, 0.3814, 0.504, 0.3814, 0.5032, 0.625, 0.5032, 0.625, 0.5032, 0.3814, 0.5032, 0.3814, 0.5025, 0.625, 0.5025, 0.625, 0.5025, 0.3814, 0.5025, 0.3814, 0.5, 0.625, 0.5, 0.625, 0.5, 0.3814, 0.5, 0.3814, 0.4975, 0.625, 0.4975, 0.625, 0.4975, 0.3814, 0.4975, 0.3814, 0.4968, 0.625, 0.4968, 0.625, 0.4968, 0.3814, 0.4968, 0.3814, 0.496, 0.625, 0.496, 0.625, 0.496, 0.3814, 0.496, 0.3814, 0.4952, 0.625, 0.4952, 0.625, 0.4952, 0.3814, 0.4952, 0.3814, 0.4944, 0.625, 0.4944, 0.625, 0.4944, 0.3814, 0.4944, 0.3814, 0.4936, 0.625, 0.4936, 0.3814, 0.9936, 0.625, 0.9936, 0.625, 0.9944, 0.3814, 0.9944, 0.3814, 0.9944, 0.625, 0.9944, 0.625, 0.9952, 0.3814, 0.9952, 0.3814, 0.9952, 0.625, 0.9952, 0.625, 0.996, 0.3814, 0.996, 0.3814, 0.996, 0.625, 0.996, 0.625, 0.9968, 0.3814, 0.9968, 0.3814, 0.9968, 0.625, 0.9968, 0.625, 0.9975, 0.3814, 0.9975, 0.3814, 0.9975, 0.625, 0.9975, 0.625, 1.0, 0.3814, 1.0, 0.3814, 0.0, 0.625, 0.0, 0.625, 0.002514, 0.3814, 0.002514, 0.3814, 0.002514, 0.625, 0.002514, 0.625, 0.003213, 0.3814, 0.003213, 0.3814, 0.003213, 0.625, 0.003213, 0.625, 0.003967, 0.3814, 0.003967, 0.3814, 0.003967, 0.625, 0.003967, 0.625, 0.004763, 0.3814, 0.004763, 0.3814, 0.004763, 0.625, 0.004763, 0.625, 0.005588, 0.3814, 0.005588, 0.3814, 0.005588, 0.625, 0.005588, 0.625, 0.006427, 0.3814, 0.006427, 0.625, 0.7564, 0.3814, 0.7564, 0.3814, 0.7556, 0.625, 0.7556, 0.625, 0.7556, 0.3814, 0.7556, 0.3814, 0.7548, 0.625, 0.7548, 0.625, 0.7548, 0.3814, 0.7548, 0.3814, 0.754, 0.625, 0.754, 0.625, 0.754, 0.3814, 0.754, 0.3814, 0.7532, 0.625, 0.7532, 0.625, 0.7532, 0.3814, 0.7532, 0.3814, 0.7525, 0.625, 0.7525, 0.625, 0.7525, 0.3814, 0.7525, 0.3814, 0.75, 0.625, 0.75, 0.625, 0.75, 0.3814, 0.75, 0.3814, 0.7475, 0.625, 0.7475, 0.625, 0.7475, 0.3814, 0.7475, 0.3814, 0.7468, 0.625, 0.7468, 0.625, 0.7468, 0.3814, 0.7468, 0.3814, 0.746, 0.625, 0.746, 0.625, 0.746, 0.3814, 0.746, 0.3814, 0.7452, 0.625, 0.7452, 0.625, 0.7452, 0.3814, 0.7452, 0.3814, 0.7444, 0.625, 0.7444, 0.625, 0.7444, 0.3814, 0.7444, 0.3814, 0.7436, 0.625, 0.7436, 0.625, 0.2564, 0.3814, 0.2564, 0.3814, 0.2556, 0.625, 0.2556, 0.625, 0.2556, 0.3814, 0.2556, 0.3814, 0.2548, 0.625, 0.2548, 0.625, 0.2548, 0.3814, 0.2548, 0.3814, 0.254, 0.625, 0.254, 0.625, 0.254, 0.3814, 0.254, 0.3814, 0.2532, 0.625, 0.2532, 0.625, 0.2532, 0.3814, 0.2532, 0.3814, 0.2525, 0.625, 0.2525, 0.625, 0.2525, 0.3814, 0.2525, 0.3814, 0.25, 0.625, 0.25, 0.625, 0.25, 0.3814, 0.25, 0.3814, 0.2475, 0.625, 0.2475, 0.625, 0.2475, 0.3814, 0.2475, 0.3814, 0.2468, 0.625, 0.2468, 0.625, 0.2468, 0.3814, 0.2468, 0.3814, 0.246, 0.625, 0.246, 0.625, 0.246, 0.3814, 0.246, 0.3814, 0.2452, 0.625, 0.2452, 0.625, 0.2452, 0.3814, 0.2452, 0.3814, 0.2444, 0.625, 0.2444, 0.625, 0.2444, 0.3814, 0.2444, 0.3814, 0.2436, 0.625, 0.2436, 0.1314, 0.7436, 0.3686, 0.7436, 0.3686, 0.7444, 0.1314, 0.7444, 0.1314, 0.7444, 0.3686, 0.7444, 0.3686, 0.7452, 0.1314, 0.7452, 0.1314, 0.7452, 0.3686, 0.7452, 0.3686, 0.746, 0.1314, 0.746, 0.1314, 0.746, 0.3686, 0.746, 0.3686, 0.7468, 0.1314, 0.7468, 0.1314, 0.7468, 0.3686, 0.7468, 0.3686, 0.7475, 0.1314, 0.7475, 0.1314, 0.7475, 0.3686, 0.7475, 0.3686, 0.75, 0.1314, 0.75, 0.375, 0.9936, 0.375, 0.7564, 0.3775, 0.7564, 0.3775, 0.9936, 0.3775, 0.9936, 0.3775, 0.7564, 0.3782, 0.7564, 0.3782, 0.9936, 0.3782, 0.9936, 0.3782, 0.7564, 0.379, 0.7564, 0.379, 0.9936, 0.379, 0.9936, 0.379, 0.7564, 0.3798, 0.7564, 0.3798, 0.9936, 0.3798, 0.9936, 0.3798, 0.7564, 0.3806, 0.7564, 0.3806, 0.9936, 0.3806, 0.9936, 0.3806, 0.7564, 0.3814, 0.7564, 0.3814, 0.9936, 0.3686, 0.7436, 0.3686, 0.5064, 0.3694, 0.5064, 0.3694, 0.7436, 0.3694, 0.7436, 0.3694, 0.5064, 0.3702, 0.5064, 0.3702, 0.7436, 0.3702, 0.7436, 0.3702, 0.5064, 0.371, 0.5064, 0.371, 0.7436, 0.371, 0.7436, 0.371, 0.5064, 0.3718, 0.5064, 0.3718, 0.7436, 0.3718, 0.7436, 0.3718, 0.5064, 0.3725, 0.5064, 0.3725, 0.7436, 0.3725, 0.7436, 0.3725, 0.5064, 0.375, 0.5064, 0.375, 0.7436, 0.375, 0.7436, 0.375, 0.5064, 0.3775, 0.5064, 0.3775, 0.7436, 0.3775, 0.7436, 0.3775, 0.5064, 0.3782, 0.5064, 0.3782, 0.7436, 0.3782, 0.7436, 0.3782, 0.5064, 0.379, 0.5064, 0.379, 0.7436, 0.379, 0.7436, 0.379, 0.5064, 0.3798, 0.5064, 0.3798, 0.7436, 0.3798, 0.7436, 0.3798, 0.5064, 0.3806, 0.5064, 0.3806, 0.7436, 0.3806, 0.7436, 0.3806, 0.5064, 0.3814, 0.5064, 0.3814, 0.7436, 0.3814, 0.2564, 0.625, 0.2564, 0.625, 0.4936, 0.3814, 0.4936, 0.3989, 0.08013, 0.4003, 0.07964, 0.375, 0.0, 0.375, 0.25, 0.3989, 0.1899, 0.3976, 0.1888, 0.3964, 0.1867, 0.3957, 0.1834, 0.3953, 0.1797, 0.3951, 0.1758, 0.395, 0.172, 0.395, 0.1681, 0.395, 0.1642, 0.395, 0.1603, 0.395, 0.1564, 0.395, 0.1525, 0.395, 0.1486, 0.395, 0.1447, 0.395, 0.1253, 0.395, 0.1214, 0.395, 0.1175, 0.395, 0.1136, 0.395, 0.1097, 0.395, 0.1058, 0.395, 0.102, 0.395, 0.09807, 0.3951, 0.09418, 0.3953, 0.09032, 0.3957, 0.08658, 0.3964, 0.08333, 0.3976, 0.0812, 0.545, 0.117, 0.545, 0.117, 0.625, 0.117, 0.625, 0.0, 0.375, 0.0, 0.4003, 0.07964, 0.4017, 0.07944, 0.4031, 0.07936, 0.4045, 0.07934, 0.4059, 0.07933, 0.4073, 0.07933, 0.4087, 0.07933, 0.4101, 0.07933, 0.4115, 0.07933, 0.435, 0.07933, 0.4896, 0.1318, 0.4951, 0.1277, 0.5026, 0.124, 0.5117, 0.121, 0.522, 0.1188, 0.5333, 0.1174, 0.5406, 0.1172, 0.5406, 0.117, 0.545, 0.117, 0.5406, 0.1649, 0.5333, 0.1646, 0.522, 0.1632, 0.5117, 0.161, 0.5026, 0.158, 0.4951, 0.1544, 0.4896, 0.1502, 0.435, 0.1907, 0.4115, 0.1907, 0.4101, 0.1907, 0.4087, 0.1907, 0.4073, 0.1907, 0.4059, 0.1907, 0.4045, 0.1907, 0.4031, 0.1907, 0.4017, 0.1906, 0.4003, 0.1904, 0.3989, 0.1899, 0.375, 0.25, 0.625, 0.25, 0.625, 0.1651, 0.5406, 0.1651, 0.4862, 0.1363, 0.4896, 0.1318, 0.435, 0.07933, 0.435, 0.1907, 0.4896, 0.1502, 0.4862, 0.1457, 0.485, 0.141, 0.625, 0.25, 0.375, 0.25, 0.375, 0.5, 0.625, 0.5, 0.375, 0.5, 0.375, 0.75, 0.625, 0.75, 0.625, 0.5, 0.4186, 0.7744, 0.478, 0.7744, 0.625, 0.75, 0.375, 0.75, 0.4038, 0.7783, 0.4052, 0.7773, 0.4069, 0.7765, 0.4088, 0.7757, 0.4111, 0.7751, 0.4135, 0.7747, 0.416, 0.7744, 0.478, 0.8223, 0.478, 0.8072, 0.4186, 0.8072, 0.4186, 0.8223, 0.416, 0.8224, 0.4186, 0.8223, 0.4186, 0.8072, 0.416, 0.8071, 0.4135, 0.8069, 0.4111, 0.8064, 0.4088, 0.8058, 0.4069, 0.8051, 0.4052, 0.8043, 0.4038, 0.8033, 0.4028, 0.8023, 0.4022, 0.8012, 0.402, 0.8, 0.402, 0.7815, 0.4022, 0.7804, 0.4028, 0.7793, 0.4038, 0.7783, 0.375, 0.75, 0.375, 1.0, 0.625, 1.0, 0.625, 0.75, 0.478, 0.7744, 0.478, 0.8072, 0.478, 0.8223, 0.478, 0.8552, 0.4186, 0.8552, 0.416, 0.8551, 0.4135, 0.8548, 0.4111, 0.8544, 0.4088, 0.8538, 0.4069, 0.8531, 0.4052, 0.8522, 0.4038, 0.8513, 0.4028, 0.8502, 0.4022, 0.8491, 0.402, 0.848, 0.402, 0.8295, 0.4022, 0.8284, 0.4028, 0.8273, 0.4038, 0.8262, 0.4052, 0.8253, 0.4069, 0.8244, 0.4088, 0.8237, 0.4111, 0.8231, 0.4135, 0.8227, 0.125, 0.5, 0.125, 0.75, 0.375, 0.75, 0.375, 0.5, 0.4296, 0.6452, 0.4296, 0.6852, 0.625, 0.6852, 0.625, 0.6452, 0.625, 0.06479, 0.4296, 0.06479, 0.4296, 0.1048, 0.625, 0.1048, 0.625, 0.6852, 0.875, 0.6852, 0.875, 0.6452, 0.625, 0.6452, 0.1711, 0.6452, 0.1711, 0.6852, 0.1796, 0.6852, 0.1796, 0.6452, 0.1627, 0.6452, 0.1627, 0.6852, 0.1711, 0.6852, 0.1711, 0.6452, 0.1548, 0.6452, 0.1548, 0.6852, 0.1627, 0.6852, 0.1627, 0.6452, 0.1475, 0.6852, 0.1548, 0.6852, 0.1548, 0.6452, 0.1475, 0.6452, 0.125, 0.6852, 0.1475, 0.6852, 0.1475, 0.6452, 0.125, 0.6452, 0.3975, 0.06479, 0.375, 0.06479, 0.375, 0.1048, 0.3975, 0.1048, 0.4048, 0.06479, 0.3975, 0.06479, 0.3975, 0.1048, 0.4048, 0.1048, 0.4127, 0.06479, 0.4048, 0.06479, 0.4048, 0.1048, 0.4127, 0.1048, 0.4211, 0.06479, 0.4127, 0.06479, 0.4127, 0.1048, 0.4211, 0.1048, 0.4296, 0.06479, 0.4211, 0.06479, 0.4211, 0.1048, 0.4296, 0.1048, 0.3204, 0.6452, 0.3204, 0.6852, 0.3289, 0.6852, 0.3289, 0.6452, 0.3289, 0.6452, 0.3289, 0.6852, 0.3373, 0.6852, 0.3373, 0.6452, 0.3373, 0.6452, 0.3373, 0.6852, 0.3452, 0.6852, 0.3452, 0.6452, 0.3525, 0.6852, 0.3525, 0.6452, 0.3452, 0.6452, 0.3452, 0.6852, 0.375, 0.6852, 0.375, 0.6452, 0.3525, 0.6452, 0.3525, 0.6852, 0.3975, 0.6852, 0.3975, 0.6452, 0.375, 0.6452, 0.375, 0.6852, 0.4048, 0.6852, 0.4048, 0.6452, 0.3975, 0.6452, 0.3975, 0.6852, 0.4127, 0.6852, 0.4127, 0.6452, 0.4048, 0.6452, 0.4048, 0.6852, 0.4211, 0.6852, 0.4211, 0.6452, 0.4127, 0.6452, 0.4127, 0.6852, 0.4296, 0.6852, 0.4296, 0.6452, 0.4211, 0.6452, 0.4211, 0.6852, 0.1796, 0.6452, 0.1796, 0.6852, 0.3204, 0.6852, 0.3204, 0.6452, 0.4296, 0.6452, 0.4296, 0.6852, 0.625, 0.6852, 0.625, 0.6452, 0.625, 0.1048, 0.625, 0.06479, 0.4296, 0.06479, 0.4296, 0.1048, 0.625, 0.6852, 0.875, 0.6852, 0.875, 0.6452, 0.625, 0.6452, 0.1711, 0.6452, 0.1711, 0.6852, 0.1796, 0.6852, 0.1796, 0.6452, 0.1627, 0.6452, 0.1627, 0.6852, 0.1711, 0.6852, 0.1711, 0.6452, 0.1548, 0.6452, 0.1548, 0.6852, 0.1627, 0.6852, 0.1627, 0.6452, 0.1475, 0.6852, 0.1548, 0.6852, 0.1548, 0.6452, 0.1475, 0.6452, 0.125, 0.6852, 0.1475, 0.6852, 0.1475, 0.6452, 0.125, 0.6452, 0.3975, 0.06479, 0.375, 0.06479, 0.375, 0.1048, 0.3975, 0.1048, 0.4048, 0.06479, 0.3975, 0.06479, 0.3975, 0.1048, 0.4048, 0.1048, 0.4127, 0.06479, 0.4048, 0.06479, 0.4048, 0.1048, 0.4127, 0.1048, 0.4211, 0.06479, 0.4127, 0.06479, 0.4127, 0.1048, 0.4211, 0.1048, 0.4296, 0.06479, 0.4211, 0.06479, 0.4211, 0.1048, 0.4296, 0.1048, 0.3204, 0.6452, 0.3204, 0.6852, 0.3289, 0.6852, 0.3289, 0.6452, 0.3289, 0.6452, 0.3289, 0.6852, 0.3373, 0.6852, 0.3373, 0.6452, 0.3373, 0.6452, 0.3373, 0.6852, 0.3452, 0.6852, 0.3452, 0.6452, 0.3525, 0.6852, 0.3525, 0.6452, 0.3452, 0.6452, 0.3452, 0.6852, 0.375, 0.6852, 0.375, 0.6452, 0.3525, 0.6452, 0.3525, 0.6852, 0.3975, 0.6852, 0.3975, 0.6452, 0.375, 0.6452, 0.375, 0.6852, 0.4048, 0.6852, 0.4048, 0.6452, 0.3975, 0.6452, 0.3975, 0.6852, 0.4127, 0.6852, 0.4127, 0.6452, 0.4048, 0.6452, 0.4048, 0.6852, 0.4211, 0.6852, 0.4211, 0.6452, 0.4127, 0.6452, 0.4127, 0.6852, 0.4296, 0.6852, 0.4296, 0.6452, 0.4211, 0.6452, 0.4211, 0.6852, 0.1796, 0.6452, 0.1796, 0.6852, 0.3204, 0.6852, 0.3204, 0.6452, 0.4782, 0.855, 0.4782, 0.875, 0.625, 0.875, 0.625, 0.855, 0.625, 0.395, 0.625, 0.375, 0.4782, 0.375, 0.4782, 0.395, 0.75, 0.5, 0.73, 0.5, 0.73, 0.75, 0.75, 0.75, 0.25, 0.5945, 0.25, 0.6032, 0.27, 0.6032, 0.27, 0.5945, 0.25, 0.5857, 0.25, 0.5945, 0.27, 0.5945, 0.27, 0.5857, 0.25, 0.577, 0.25, 0.5857, 0.27, 0.5857, 0.27, 0.577, 0.25, 0.5683, 0.25, 0.577, 0.27, 0.577, 0.27, 0.5683, 0.25, 0.5595, 0.25, 0.5683, 0.27, 0.5683, 0.27, 0.5595, 0.25, 0.5508, 0.25, 0.5595, 0.27, 0.5595, 0.27, 0.5508, 0.25, 0.5421, 0.25, 0.5508, 0.27, 0.5508, 0.27, 0.5421, 0.25, 0.5333, 0.25, 0.5421, 0.27, 0.5421, 0.27, 0.5333, 0.25, 0.5247, 0.25, 0.5333, 0.27, 0.5333, 0.27, 0.5247, 0.25, 0.5163, 0.25, 0.5247, 0.27, 0.5247, 0.27, 0.5163, 0.25, 0.5, 0.25, 0.5163, 0.27, 0.5163, 0.27, 0.5, 0.3913, 0.375, 0.375, 0.375, 0.375, 0.395, 0.3913, 0.395, 0.3997, 0.375, 0.3913, 0.375, 0.3913, 0.395, 0.3997, 0.395, 0.4083, 0.375, 0.3997, 0.375, 0.3997, 0.395, 0.4083, 0.395, 0.4171, 0.375, 0.4083, 0.375, 0.4083, 0.395, 0.4171, 0.395, 0.4258, 0.375, 0.4171, 0.375, 0.4171, 0.395, 0.4258, 0.395, 0.4345, 0.375, 0.4258, 0.375, 0.4258, 0.395, 0.4345, 0.395, 0.4433, 0.375, 0.4345, 0.375, 0.4345, 0.395, 0.4433, 0.395, 0.452, 0.375, 0.4433, 0.375, 0.4433, 0.395, 0.452, 0.395, 0.4607, 0.375, 0.452, 0.375, 0.452, 0.395, 0.4607, 0.395, 0.4695, 0.375, 0.4607, 0.375, 0.4607, 0.395, 0.4695, 0.395, 0.4782, 0.375, 0.4695, 0.375, 0.4695, 0.395, 0.4782, 0.395, 0.25, 0.6468, 0.25, 0.6555, 0.27, 0.6555, 0.27, 0.6468, 0.25, 0.6555, 0.25, 0.6643, 0.27, 0.6643, 0.27, 0.6555, 0.25, 0.6643, 0.25, 0.673, 0.27, 0.673, 0.27, 0.6643, 0.25, 0.673, 0.25, 0.6817, 0.27, 0.6817, 0.27, 0.673, 0.25, 0.6817, 0.25, 0.6905, 0.27, 0.6905, 0.27, 0.6817, 0.25, 0.6905, 0.25, 0.6992, 0.27, 0.6992, 0.27, 0.6905, 0.25, 0.6992, 0.25, 0.7079, 0.27, 0.7079, 0.27, 0.6992, 0.25, 0.7079, 0.25, 0.7167, 0.27, 0.7167, 0.27, 0.7079, 0.25, 0.7167, 0.25, 0.7253, 0.27, 0.7253, 0.27, 0.7167, 0.25, 0.7253, 0.25, 0.7337, 0.27, 0.7337, 0.27, 0.7253, 0.25, 0.7337, 0.25, 0.75, 0.27, 0.75, 0.27, 0.7337, 0.375, 0.875, 0.3913, 0.875, 0.3913, 0.855, 0.375, 0.855, 0.3997, 0.875, 0.3997, 0.855, 0.3913, 0.855, 0.3913, 0.875, 0.4083, 0.875, 0.4083, 0.855, 0.3997, 0.855, 0.3997, 0.875, 0.4171, 0.875, 0.4171, 0.855, 0.4083, 0.855, 0.4083, 0.875, 0.4258, 0.875, 0.4258, 0.855, 0.4171, 0.855, 0.4171, 0.875, 0.4345, 0.875, 0.4345, 0.855, 0.4258, 0.855, 0.4258, 0.875, 0.4433, 0.875, 0.4433, 0.855, 0.4345, 0.855, 0.4345, 0.875, 0.452, 0.875, 0.452, 0.855, 0.4433, 0.855, 0.4433, 0.875, 0.4607, 0.875, 0.4607, 0.855, 0.452, 0.855, 0.452, 0.875, 0.4695, 0.875, 0.4695, 0.855, 0.4607, 0.855, 0.4607, 0.875, 0.4782, 0.875, 0.4782, 0.855, 0.4695, 0.855, 0.4695, 0.875, 0.25, 0.6032, 0.25, 0.6468, 0.27, 0.6468, 0.27, 0.6032, 0.9882, 0.75, 0.9688, 0.75, 0.9688, 0.79, 0.9882, 0.79, 0.9688, 0.75, 0.9375, 0.75, 0.9375, 0.79, 0.9688, 0.79, 0.9375, 0.75, 0.9062, 0.75, 0.9062, 0.79, 0.9375, 0.79, 0.9062, 0.75, 0.875, 0.75, 0.875, 0.79, 0.9062, 0.79, 0.875, 0.75, 0.8438, 0.75, 0.8438, 0.79, 0.875, 0.79, 0.8438, 0.75, 0.8125, 0.75, 0.8125, 0.79, 0.8438, 0.79, 0.8125, 0.75, 0.7812, 0.75, 0.7812, 0.79, 0.8125, 0.79, 0.7812, 0.75, 0.75, 0.75, 0.75, 0.79, 0.7812, 0.79, 0.75, 0.75, 0.7188, 0.75, 0.7188, 0.79, 0.75, 0.79, 0.7188, 0.75, 0.6875, 0.75, 0.6875, 0.79, 0.7188, 0.79, 0.6562, 0.75, 0.6562, 0.79, 0.6875, 0.79, 0.6875, 0.75, 0.625, 0.75, 0.625, 0.79, 0.6562, 0.79, 0.6562, 0.75, 0.5938, 0.75, 0.5938, 0.79, 0.625, 0.79, 0.625, 0.75, 0.5625, 0.75, 0.5625, 0.79, 0.5938, 0.79, 0.5938, 0.75, 0.5312, 0.75, 0.5312, 0.79, 0.5625, 0.79, 0.5625, 0.75, 0.5312, 0.79, 0.5312, 0.75, 0.5118, 0.75, 0.5118, 0.79, 0.5, 0.75, 0.5, 0.75, 0.5, 0.79, 0.5, 0.79, 0.5, 0.79, 0.5, 0.75, 0.5, 0.75, 0.5, 0.79, 0.5509, 0.4417, 0.5509, 0.375, 0.375, 0.375, 0.375, 0.4417, 0.3842, 0.8083, 0.375, 0.8083, 0.375, 0.875, 0.3842, 0.875, 0.5509, 0.875, 0.5509, 0.8083, 0.3842, 0.8083, 0.3842, 0.875, 0.3167, 0.5009, 0.3167, 0.5, 0.25, 0.5, 0.25, 0.5009, 0.25, 0.7491, 0.25, 0.75, 0.3167, 0.75, 0.3167, 0.7491])
me_cube.materials.append(mat_material)
me_cube.use_mirror_vertex_groups = False
me_cube.update()
me_cube_001 = bpy.data.meshes.new('Cube.001')
me_cube_001.from_pydata([(-0.1, -0.1, -0.1), (-0.1, -0.1, 0.1), (-0.1, 0.1, -0.1), (-0.1, 0.1, 0.1), (0.1, -0.1, -0.1), (0.1, -0.1, 0.1), (0.1, 0.1, -0.1), (0.1, 0.1, 0.1)], [], [(0, 1, 3, 2), (2, 3, 7, 6), (6, 7, 5, 4), (4, 5, 1, 0), (2, 6, 4, 0), (7, 3, 1, 5)])
_uv = me_cube_001.uv_layers.new(name='UVMap')
_uv.uv.foreach_set('vector', [0.375, 0.0, 0.625, 0.0, 0.625, 0.25, 0.375, 0.25, 0.375, 0.25, 0.625, 0.25, 0.625, 0.5, 0.375, 0.5, 0.375, 0.5, 0.625, 0.5, 0.625, 0.75, 0.375, 0.75, 0.375, 0.75, 0.625, 0.75, 0.625, 1.0, 0.375, 1.0, 0.125, 0.5, 0.375, 0.5, 0.375, 0.75, 0.125, 0.75, 0.625, 0.5, 0.875, 0.5, 0.875, 0.75, 0.625, 0.75])
me_cube_001.update()

# ---- objects
ob_cube = bpy.data.objects.new('Cube', me_cube)
ob_cube_001 = bpy.data.objects.new('Cube.001', me_cube_001)

# ---- transforms, parenting, visibility, modifiers, constraints
ob_cube.location = (0.0, 0.0, 0.0)
ob_cube.scale = (3.47, 1.72, 0.7)
ob_cube.lock_rotations_4d = False
ob_cube.empty_display_type = 'ARROWS'
ob_cube.lineart.crease_threshold = 0.0
ob_cube_001.location = (-0.5067, -1.6, 0.0725)
ob_cube_001.scale = (7.5, 1.15, 6.25)

# ---- collection membership
col_collection.objects.link(ob_cube)
col_collection.objects.link(ob_cube_001)

# ---- scene / render settings (as saved in the file)
scene.frame_start = 1; scene.frame_end = 250; scene.frame_set(1)
scene.render.engine = 'BLENDER_EEVEE_NEXT'
scene.unit_settings.scale_length = 0.01
bpy.context.view_layer.update()

# ---- added for rendering (the .blend has no active camera and no usable light): camera, sun
cam_auto = bpy.data.cameras.new('AutoCamera')
cam_auto.lens = 50.0
cam_auto.sensor_width = 36.0
cam_auto.clip_end = 1000.0
ob_auto_camera = bpy.data.objects.new('AutoCamera', cam_auto)
scene.collection.objects.link(ob_auto_camera)
ob_auto_camera.location = (7.28271, -8.73925, 5.82617)
ob_auto_camera.rotation_euler = (1.09748, -7.21219e-08, 0.694738)
scene.camera = ob_auto_camera
light_auto_sun = bpy.data.lights.new('AutoSun', 'SUN')
light_auto_sun.energy = 3.0
light_auto_sun.angle = 0.0523599
ob_auto_sun = bpy.data.objects.new('AutoSun', light_auto_sun)
scene.collection.objects.link(ob_auto_sun)
ob_auto_sun.rotation_euler = (0.872665, 0.174533, 0.523599)
bpy.context.view_layer.update()
